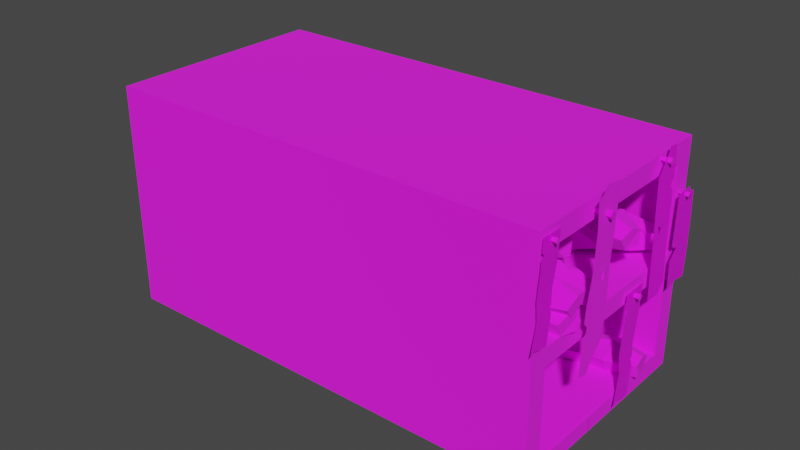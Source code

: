 # Source: Coffin_Slot_-_Semi_Filled.blend  (saved by Blender 5.1.30; exported with 4.5.12 LTS)
import bpy
from mathutils import Matrix  # noqa: F401  (used for matrix-valued properties, if any)

bpy.ops.wm.read_factory_settings(use_empty=True)
scene = bpy.context.scene
scene.name = 'Scene'

# ---- collections
col_collection = bpy.data.collections.new('Collection'); scene.collection.children.link(col_collection)

# ---- images (referenced by path relative to the original .blend; pixels are not part of the script)
import os
ASSET_DIR = os.environ.get("B2B_ASSET_DIR", "")  # directory of the original .blend (textures are referenced by path, not embedded)
HERE = os.path.dirname(os.path.abspath(__file__))  # packed textures are extracted next to this script under _unpacked/

def load_image(name, relpath, width, height, colorspace="sRGB"):
    """Load a texture the original file referenced (path relative to the .blend, or extracted next to this script)."""
    p = next((c for c in (os.path.join(HERE, relpath), os.path.join(ASSET_DIR, relpath)) if relpath and os.path.exists(c)), "")
    if p:
        img = bpy.data.images.load(p, check_existing=True)
        img.name = name
    else:  # same state as the original file: an image datablock whose file is absent (Cycles renders it pink)
        img = bpy.data.images.new(name, width, height)
        img.source = "FILE"
        img.filepath = "//" + (relpath or name)
    img.colorspace_settings.name = colorspace
    return img
img_stone_png = load_image('Stone.png', 'Stone.png', 1024, 1024, 'sRGB')
img_wrapping_png_002 = load_image('wrapping.png.002', 'wrapping.png', 1024, 1024, 'sRGB')
img_wrapping_png_003 = load_image('wrapping.png.003', 'wrapping.png', 1024, 1024, 'sRGB')
img_wrapping_png_004 = load_image('wrapping.png.004', 'wrapping.png', 1024, 1024, 'sRGB')
img_62_rusty_dirty_metal_pbr_texture_seamless_jpg = load_image('62_rusty dirty metal PBR texture-seamless.jpg', '62_rusty dirty metal PBR texture-seamless.jpg', 1024, 1024, 'sRGB')
img_prayer_scroll_1_jpg = load_image('Prayer Scroll 1.jpg', 'Prayer Scroll 1.jpg', 1024, 1024, 'sRGB')
img_62_rusty_dirty_metal_pbr_texture_seamless_jpg_002 = load_image('62_rusty dirty metal PBR texture-seamless.jpg.002', '62_rusty dirty metal PBR texture-seamless.jpg', 1024, 1024, 'sRGB')
img_prayer_scroll_2_jpg = load_image('Prayer Scroll 2.jpg', 'Prayer Scroll 2.jpg', 1024, 1024, 'sRGB')
img_prayer_scroll_3_jpg = load_image('Prayer Scroll 3.jpg', 'Prayer Scroll 3.jpg', 1024, 1024, 'sRGB')
img_62_rusty_dirty_metal_pbr_texture_seamless_jpg_003 = load_image('62_rusty dirty metal PBR texture-seamless.jpg.003', '62_rusty dirty metal PBR texture-seamless.jpg', 1024, 1024, 'sRGB')
img_62_rusty_dirty_metal_pbr_texture_seamless_jpg_005 = load_image('62_rusty dirty metal PBR texture-seamless.jpg.005', '62_rusty dirty metal PBR texture-seamless.jpg', 1024, 1024, 'sRGB')
img_prayer_scroll_4_jpg = load_image('Prayer Scroll 4.jpg', 'Prayer Scroll 4.jpg', 1024, 1024, 'sRGB')
img_carpet_jpg = load_image('Carpet.jpg', 'Carpet.jpg', 1024, 1024, 'sRGB')

# ---- materials (node trees are filled in below, after node groups)
mat_stone = bpy.data.materials.new('Stone')
mat_wrapping_002 = bpy.data.materials.new('Wrapping.002')
mat_wrapping_003 = bpy.data.materials.new('Wrapping.003')
mat_wrapping_004 = bpy.data.materials.new('Wrapping.004')
mat_rust = bpy.data.materials.new('Rust')
mat_prayer_scoll_1 = bpy.data.materials.new('Prayer Scoll 1')
mat_rust_002 = bpy.data.materials.new('Rust.002')
mat_prayer_scoll_2 = bpy.data.materials.new('Prayer Scoll 2')
mat_prayer_scroll_3 = bpy.data.materials.new('Prayer Scroll 3')
mat_rust_003 = bpy.data.materials.new('Rust.003')
mat_rust_005 = bpy.data.materials.new('Rust.005')
mat_prayer_scroll_4 = bpy.data.materials.new('Prayer Scroll 4')
mat_carpet = bpy.data.materials.new('Carpet')

# ---- material node trees
mat_stone.use_nodes = True; mat_stone.node_tree.nodes.clear()
_N = mat_stone.node_tree.nodes; _L = mat_stone.node_tree.links
n0 = _N.new('ShaderNodeBsdfPrincipled'); n0.name = 'Principled BSDF'; n0.location = (-200, 100)
n0.inputs[2].default_value = 1.0
n1 = _N.new('ShaderNodeOutputMaterial'); n1.name = 'Material Output'; n1.location = (200, 100)
n2 = _N.new('ShaderNodeTexImage'); n2.name = 'Image Texture'; n2.location = (-490, 80)
n2.image = img_stone_png
_L.new(n0.outputs[0], n1.inputs[0])
_L.new(n2.outputs[0], n0.inputs[0])
n1.is_active_output = True
mat_wrapping_002.use_nodes = True; mat_wrapping_002.node_tree.nodes.clear()
_N = mat_wrapping_002.node_tree.nodes; _L = mat_wrapping_002.node_tree.links
n0 = _N.new('ShaderNodeBsdfPrincipled'); n0.name = 'Principled BSDF'; n0.location = (-200, 100)
n0.inputs[2].default_value = 1.0
n1 = _N.new('ShaderNodeOutputMaterial'); n1.name = 'Material Output'; n1.location = (200, 100)
n2 = _N.new('ShaderNodeTexImage'); n2.name = 'Image Texture'; n2.location = (-490, 80)
n2.image = img_wrapping_png_002
_L.new(n0.outputs[0], n1.inputs[0])
_L.new(n2.outputs[0], n0.inputs[0])
n1.is_active_output = True
mat_wrapping_003.use_nodes = True; mat_wrapping_003.node_tree.nodes.clear()
_N = mat_wrapping_003.node_tree.nodes; _L = mat_wrapping_003.node_tree.links
n0 = _N.new('ShaderNodeBsdfPrincipled'); n0.name = 'Principled BSDF'; n0.location = (-200, 100)
n0.inputs[2].default_value = 1.0
n1 = _N.new('ShaderNodeOutputMaterial'); n1.name = 'Material Output'; n1.location = (200, 100)
n2 = _N.new('ShaderNodeTexImage'); n2.name = 'Image Texture'; n2.location = (-490, 80)
n2.image = img_wrapping_png_003
_L.new(n0.outputs[0], n1.inputs[0])
_L.new(n2.outputs[0], n0.inputs[0])
n1.is_active_output = True
mat_wrapping_004.use_nodes = True; mat_wrapping_004.node_tree.nodes.clear()
_N = mat_wrapping_004.node_tree.nodes; _L = mat_wrapping_004.node_tree.links
n0 = _N.new('ShaderNodeBsdfPrincipled'); n0.name = 'Principled BSDF'; n0.location = (-200, 100)
n0.inputs[2].default_value = 1.0
n1 = _N.new('ShaderNodeOutputMaterial'); n1.name = 'Material Output'; n1.location = (200, 100)
n2 = _N.new('ShaderNodeTexImage'); n2.name = 'Image Texture'; n2.location = (-490, 80)
n2.image = img_wrapping_png_004
_L.new(n0.outputs[0], n1.inputs[0])
_L.new(n2.outputs[0], n0.inputs[0])
n1.is_active_output = True
mat_rust.use_nodes = True; mat_rust.node_tree.nodes.clear()
_N = mat_rust.node_tree.nodes; _L = mat_rust.node_tree.links
n0 = _N.new('ShaderNodeBsdfPrincipled'); n0.name = 'Principled BSDF'; n0.location = (-200, 100)
n0.inputs[2].default_value = 1.0
n1 = _N.new('ShaderNodeOutputMaterial'); n1.name = 'Material Output'; n1.location = (200, 100)
n2 = _N.new('ShaderNodeTexImage'); n2.name = 'Image Texture'; n2.location = (-490, 80)
n2.image = img_62_rusty_dirty_metal_pbr_texture_seamless_jpg
_L.new(n0.outputs[0], n1.inputs[0])
_L.new(n2.outputs[0], n0.inputs[0])
n1.is_active_output = True
mat_prayer_scoll_1.use_nodes = True; mat_prayer_scoll_1.node_tree.nodes.clear()
_N = mat_prayer_scoll_1.node_tree.nodes; _L = mat_prayer_scoll_1.node_tree.links
n0 = _N.new('ShaderNodeBsdfPrincipled'); n0.name = 'Principled BSDF'; n0.location = (-200, 100)
n1 = _N.new('ShaderNodeOutputMaterial'); n1.name = 'Material Output'; n1.location = (200, 100)
n2 = _N.new('ShaderNodeTexImage'); n2.name = 'Image Texture'; n2.location = (-490, 80)
n2.image = img_prayer_scroll_1_jpg
_L.new(n0.outputs[0], n1.inputs[0])
_L.new(n2.outputs[0], n0.inputs[0])
n1.is_active_output = True
mat_rust_002.use_nodes = True; mat_rust_002.node_tree.nodes.clear()
_N = mat_rust_002.node_tree.nodes; _L = mat_rust_002.node_tree.links
n0 = _N.new('ShaderNodeBsdfPrincipled'); n0.name = 'Principled BSDF'; n0.location = (-200, 100)
n0.inputs[2].default_value = 1.0
n1 = _N.new('ShaderNodeOutputMaterial'); n1.name = 'Material Output'; n1.location = (200, 100)
n2 = _N.new('ShaderNodeTexImage'); n2.name = 'Image Texture'; n2.location = (-490, 80)
n2.image = img_62_rusty_dirty_metal_pbr_texture_seamless_jpg_002
_L.new(n0.outputs[0], n1.inputs[0])
_L.new(n2.outputs[0], n0.inputs[0])
n1.is_active_output = True
mat_prayer_scoll_2.use_nodes = True; mat_prayer_scoll_2.node_tree.nodes.clear()
_N = mat_prayer_scoll_2.node_tree.nodes; _L = mat_prayer_scoll_2.node_tree.links
n0 = _N.new('ShaderNodeBsdfPrincipled'); n0.name = 'Principled BSDF'; n0.location = (-200, 100)
n1 = _N.new('ShaderNodeOutputMaterial'); n1.name = 'Material Output'; n1.location = (200, 100)
n2 = _N.new('ShaderNodeTexImage'); n2.name = 'Image Texture'; n2.location = (-490, 80)
n2.image = img_prayer_scroll_2_jpg
_L.new(n0.outputs[0], n1.inputs[0])
_L.new(n2.outputs[0], n0.inputs[0])
n1.is_active_output = True
mat_prayer_scroll_3.use_nodes = True; mat_prayer_scroll_3.node_tree.nodes.clear()
_N = mat_prayer_scroll_3.node_tree.nodes; _L = mat_prayer_scroll_3.node_tree.links
n0 = _N.new('ShaderNodeBsdfPrincipled'); n0.name = 'Principled BSDF'; n0.location = (-200, 100)
n0.inputs[2].default_value = 1.0
n1 = _N.new('ShaderNodeOutputMaterial'); n1.name = 'Material Output'; n1.location = (200, 100)
n2 = _N.new('ShaderNodeTexImage'); n2.name = 'Image Texture'; n2.location = (-490, 80)
n2.image = img_prayer_scroll_3_jpg
_L.new(n0.outputs[0], n1.inputs[0])
_L.new(n2.outputs[0], n0.inputs[0])
n1.is_active_output = True
mat_rust_003.use_nodes = True; mat_rust_003.node_tree.nodes.clear()
_N = mat_rust_003.node_tree.nodes; _L = mat_rust_003.node_tree.links
n0 = _N.new('ShaderNodeBsdfPrincipled'); n0.name = 'Principled BSDF'; n0.location = (-200, 100)
n1 = _N.new('ShaderNodeOutputMaterial'); n1.name = 'Material Output'; n1.location = (200, 100)
n2 = _N.new('ShaderNodeTexImage'); n2.name = 'Image Texture'; n2.location = (-490, 80)
n2.image = img_62_rusty_dirty_metal_pbr_texture_seamless_jpg_003
_L.new(n0.outputs[0], n1.inputs[0])
_L.new(n2.outputs[0], n0.inputs[0])
n1.is_active_output = True
mat_rust_005.use_nodes = True; mat_rust_005.node_tree.nodes.clear()
_N = mat_rust_005.node_tree.nodes; _L = mat_rust_005.node_tree.links
n0 = _N.new('ShaderNodeBsdfPrincipled'); n0.name = 'Principled BSDF'; n0.location = (-200, 100)
n0.inputs[2].default_value = 1.0
n1 = _N.new('ShaderNodeOutputMaterial'); n1.name = 'Material Output'; n1.location = (200, 100)
n2 = _N.new('ShaderNodeTexImage'); n2.name = 'Image Texture'; n2.location = (-490, 80)
n2.image = img_62_rusty_dirty_metal_pbr_texture_seamless_jpg_005
_L.new(n0.outputs[0], n1.inputs[0])
_L.new(n2.outputs[0], n0.inputs[0])
n1.is_active_output = True
mat_prayer_scroll_4.use_nodes = True; mat_prayer_scroll_4.node_tree.nodes.clear()
_N = mat_prayer_scroll_4.node_tree.nodes; _L = mat_prayer_scroll_4.node_tree.links
n0 = _N.new('ShaderNodeBsdfPrincipled'); n0.name = 'Principled BSDF'; n0.location = (-200, 100)
n1 = _N.new('ShaderNodeOutputMaterial'); n1.name = 'Material Output'; n1.location = (200, 100)
n2 = _N.new('ShaderNodeTexImage'); n2.name = 'Image Texture'; n2.location = (-490, 80)
n2.image = img_prayer_scroll_4_jpg
_L.new(n0.outputs[0], n1.inputs[0])
_L.new(n2.outputs[0], n0.inputs[0])
n1.is_active_output = True
mat_carpet.use_nodes = True; mat_carpet.node_tree.nodes.clear()
_N = mat_carpet.node_tree.nodes; _L = mat_carpet.node_tree.links
n0 = _N.new('ShaderNodeBsdfPrincipled'); n0.name = 'Principled BSDF'; n0.location = (-200, 100)
n0.inputs[2].default_value = 1.0
n1 = _N.new('ShaderNodeOutputMaterial'); n1.name = 'Material Output'; n1.location = (200, 100)
n2 = _N.new('ShaderNodeTexImage'); n2.name = 'Image Texture'; n2.location = (-490, 80)
n2.image = img_carpet_jpg
_L.new(n0.outputs[0], n1.inputs[0])
_L.new(n2.outputs[0], n0.inputs[0])
n1.is_active_output = True

# ---- world
world_world = bpy.data.worlds.new('World'); scene.world = world_world
world_world.use_nodes = True; world_world.node_tree.nodes.clear()
_N = world_world.node_tree.nodes; _L = world_world.node_tree.links
n0 = _N.new('ShaderNodeOutputWorld'); n0.name = 'World Output'; n0.location = (300, 300)
n1 = _N.new('ShaderNodeBackground'); n1.name = 'Background'; n1.location = (10, 300)
n1.inputs[0].default_value = (0.05088, 0.05088, 0.05088, 1.0)
_L.new(n1.outputs[0], n0.inputs[0])
n0.is_active_output = True
world_world.color = (0.05088, 0.05088, 0.05088)
world_world.use_sun_shadow = False
world_world.sun_shadow_jitter_overblur = 0.0

# ---- meshes
me_plane_002 = bpy.data.meshes.new('Plane.002')
me_plane_002.from_pydata([(-1.0, -1.0, 0.0), (7.0, -0.6622, -0.3378), (-1.0, 3.0, 0.0), (7.0, 2.662, -0.3378), (7.0, -0.6622, -3.662), (7.0, 2.662, -3.662), (-1.0, -1.0, -4.0), (-1.0, 3.0, -4.0), (7.0, -1.0, 0.0), (7.0, 3.0, 0.0), (7.0, -1.0, -4.0), (7.0, 3.0, -4.0), (-0.6335, -0.6622, -0.3378), (-0.6335, 2.662, -0.3378), (-0.6335, -0.6622, -3.662), (-0.6335, 2.662, -3.662), (7.0, 3.0, -2.156), (7.0, 3.0, -1.844), (7.0, -1.0, -1.844), (7.0, -1.0, -2.156), (-1.0, 3.0, -1.844), (-1.0, 3.0, -2.156), (-1.0, -1.0, -1.844), (-1.0, -1.0, -2.156), (7.0, 2.662, -2.156), (7.0, 2.662, -1.844), (7.0, -0.6622, -1.844), (7.0, -0.6622, -2.156), (-0.6335, 2.662, -2.156), (-0.6335, 2.662, -1.844), (-0.6335, -0.6622, -1.844), (-0.6335, -0.6622, -2.156)], [], [(0, 8, 9, 2), (27, 4, 14, 31), (11, 10, 6, 7), (21, 7, 6, 23), (16, 11, 7, 21), (23, 6, 10, 19), (1, 3, 9, 8), (5, 4, 10, 11), (24, 5, 11, 16), (26, 1, 8, 18), (28, 31, 14, 15), (4, 5, 15, 14), (25, 3, 13, 29), (3, 1, 12, 13), (5, 24, 28, 15), (24, 25, 26, 27), (13, 12, 30, 29), (25, 29, 30, 26), (4, 27, 19, 10), (27, 26, 18, 19), (3, 25, 17, 9), (25, 24, 16, 17), (0, 22, 18, 8), (22, 23, 19, 18), (9, 17, 20, 2), (17, 16, 21, 20), (2, 20, 22, 0), (20, 21, 23, 22), (1, 26, 30, 12), (24, 27, 31, 28)])
_uv = me_plane_002.uv_layers.new(name='UVMap')
_uv.uv.foreach_set('vector', [-0.07583, 0.25, 0.9242, 0.25, 0.9242, 0.75, -0.07583, 0.75, 0.9242, 0.4805, 0.9242, 0.2922, -0.03001, 0.2922, -0.03001, 0.4805, 0.9242, 0.75, 0.9242, 0.25, -0.07583, 0.25, -0.07583, 0.75, 0.75, 0.4805, 0.75, 0.25, 0.25, 0.25, 0.25, 0.4805, 0.9242, 0.4805, 0.9242, 0.25, -0.07583, 0.25, -0.07583, 0.4805, -0.07583, 0.4805, -0.07583, 0.25, 0.9242, 0.25, 0.9242, 0.4805, 0.2922, 0.7078, 0.7078, 0.7078, 0.75, 0.75, 0.25, 0.75, 0.7078, 0.2922, 0.2922, 0.2922, 0.25, 0.25, 0.75, 0.25, 0.7078, 0.4805, 0.7078, 0.2922, 0.75, 0.25, 0.75, 0.4805, 0.2922, 0.5195, 0.2922, 0.7078, 0.25, 0.75, 0.25, 0.5195, 0.7078, 0.4805, 0.2922, 0.4805, 0.2922, 0.2922, 0.7078, 0.2922, 0.9242, 0.2922, 0.9242, 0.7078, -0.03001, 0.7078, -0.03001, 0.2922, 0.9242, 0.5195, 0.9242, 0.7078, -0.03001, 0.7078, -0.03001, 0.5195, 0.9242, 0.7078, 0.9242, 0.2922, -0.03001, 0.2922, -0.03001, 0.7078, 0.9242, 0.2922, 0.9242, 0.4805, -0.03001, 0.4805, -0.03001, 0.2922, 0.7078, 0.4805, 0.7078, 0.5195, 0.2922, 0.5195, 0.2922, 0.4805, 0.7078, 0.7078, 0.2922, 0.7078, 0.2922, 0.5195, 0.7078, 0.5195, 0.9242, 0.7078, -0.03001, 0.7078, -0.03001, 0.2922, 0.9242, 0.2922, 0.2922, 0.2922, 0.2922, 0.4805, 0.25, 0.4805, 0.25, 0.25, 0.2922, 0.4805, 0.2922, 0.5195, 0.25, 0.5195, 0.25, 0.4805, 0.7078, 0.7078, 0.7078, 0.5195, 0.75, 0.5195, 0.75, 0.75, 0.7078, 0.5195, 0.7078, 0.4805, 0.75, 0.4805, 0.75, 0.5195, -0.07583, 0.75, -0.07583, 0.5195, 0.9242, 0.5195, 0.9242, 0.75, -0.07583, 0.5195, -0.07583, 0.4805, 0.9242, 0.4805, 0.9242, 0.5195, 0.9242, 0.75, 0.9242, 0.5195, -0.07583, 0.5195, -0.07583, 0.75, 0.9242, 0.5195, 0.9242, 0.4805, -0.07583, 0.4805, -0.07583, 0.5195, 0.75, 0.75, 0.75, 0.5195, 0.25, 0.5195, 0.25, 0.75, 0.75, 0.5195, 0.75, 0.4805, 0.25, 0.4805, 0.25, 0.5195, 0.9242, 0.7078, 0.9242, 0.5195, -0.03001, 0.5195, -0.03001, 0.7078, 0.9242, 0.7078, 0.9242, 0.2922, -0.03001, 0.2922, -0.03001, 0.7078])
me_plane_002.materials.append(mat_stone)
me_plane_002.update()
me_circle_001 = bpy.data.meshes.new('Circle.001')
me_circle_001.from_pydata([(0.0365, 2.619, -13.67), (-2.412, 0.5501, -13.66), (-1.386, -2.255, -13.75), (1.392, -1.936, -13.72), (2.318, 0.9205, -13.8), (-0.84, 3.951, -5.204), (-2.6, 1.2, -4.161), (-2.967, -1.917, -4.939), (1.408, -1.929, -4.807), (2.676, 1.489, -5.25), (0.8888, 4.087, 2.694), (-3.977, 0.6423, 2.65), (-2.222, -1.619, 2.877), (3.163, -2.281, 2.643), (4.873, 1.289, 2.579), (0.09114, 2.5, 6.345), (-1.968, 0.3222, 6.489), (-0.9826, -2.336, 6.497), (1.732, -2.565, 6.351), (2.786, 0.2476, 6.392), (0.3058, 1.205, 8.004), (-1.524, -0.2113, 7.782), (-0.7545, -2.437, 8.002), (1.322, -2.777, 7.688), (2.097, -0.333, 7.894), (0.2703, 1.396, 9.971), (-1.344, -0.09015, 10.01), (-1.007, -2.339, 10.08), (1.599, -2.99, 9.803), (2.569, -0.2067, 9.763), (0.4071, 0.5187, 12.09), (-0.751, -0.3774, 12.41), (-0.2791, -2.584, 12.59), (0.9295, -2.207, 12.89), (1.523, -0.8967, 12.63), (0.03319, 1.463, -14.29), (-1.289, 0.3941, -14.38), (-0.9586, -2.139, -14.4), (0.7935, -2.218, -14.42), (1.305, 0.4239, -14.34)], [], [(8, 2, 3), (1, 5, 0), (4, 8, 3), (7, 1, 2), (5, 4, 0), (10, 9, 5), (13, 7, 8), (6, 10, 5), (9, 13, 8), (12, 6, 7), (19, 13, 14), (12, 16, 11), (10, 19, 14), (18, 12, 13), (16, 10, 11), (24, 18, 19), (17, 21, 16), (15, 24, 19), (23, 17, 18), (21, 15, 16), (25, 24, 20), (28, 22, 23), (21, 25, 20), (24, 28, 23), (27, 21, 22), (34, 28, 29), (27, 31, 26), (30, 29, 25), (33, 27, 28), (26, 30, 25), (3, 39, 4), (36, 2, 1), (39, 0, 4), (2, 38, 3), (0, 36, 1), (32, 33, 34), (39, 38, 37), (8, 7, 2), (1, 6, 5), (4, 9, 8), (7, 6, 1), (5, 9, 4), (10, 14, 9), (13, 12, 7), (6, 11, 10), (9, 14, 13), (12, 11, 6), (19, 18, 13), (12, 17, 16), (10, 15, 19), (18, 17, 12), (16, 15, 10), (24, 23, 18), (17, 22, 21), (15, 20, 24), (23, 22, 17), (21, 20, 15), (25, 29, 24), (28, 27, 22), (21, 26, 25), (24, 29, 28), (27, 26, 21), (34, 33, 28), (27, 32, 31), (30, 34, 29), (33, 32, 27), (26, 31, 30), (3, 38, 39), (36, 37, 2), (39, 35, 0), (2, 37, 38), (0, 35, 36), (30, 31, 34), (31, 32, 34), (37, 36, 39), (36, 35, 39)])
_uv = me_circle_001.uv_layers.new(name='UVMap')
_uv.uv.foreach_set('vector', [0.1479, 0.09783, 0.1099, -0.6323, 0.2134, -0.5084, 0.4675, -0.472, 0.4225, 0.1005, 0.3815, -0.3812, 0.3045, -0.3924, 0.1479, 0.09783, 0.2134, -0.5084, 0.7045, -0.09555, 0.4675, -0.472, 0.531, -0.6767, 0.4225, 0.1005, 0.3045, -0.3924, 0.3815, -0.3812, 0.4368, 0.5546, 0.2769, 0.1129, 0.4225, 0.1005, 0.159, 0.6267, -0.03398, 0.0325, 0.1479, 0.09783, 0.5662, 0.01609, 0.4368, 0.5546, 0.4225, 0.1005, 0.2769, 0.1129, 0.159, 0.6267, 0.1479, 0.09783, 0.759, 0.5742, 0.5662, 0.01609, 0.7045, -0.09555, 0.3137, 1.018, 0.159, 0.6267, 0.2898, 0.5761, 0.759, 0.5742, 0.5741, 1.01, 0.597, 0.544, 0.4368, 0.5546, 0.3137, 1.018, 0.2898, 0.5761, 0.198, 1.112, -0.04381, 0.7066, 0.159, 0.6267, 0.5741, 1.01, 0.4368, 0.5546, 0.597, 0.544, 0.3211, 1.183, 0.198, 1.112, 0.3137, 1.018, 0.6939, 1.143, 0.5506, 1.162, 0.5741, 1.01, 0.4395, 0.9831, 0.3211, 1.183, 0.3137, 1.018, 0.2031, 1.243, 0.07088, 1.206, 0.198, 1.112, 0.5506, 1.162, 0.4395, 0.9831, 0.5741, 1.01, 0.4362, 1.337, 0.3211, 1.183, 0.4339, 1.158, 0.2348, 1.43, 0.1135, 1.328, 0.2031, 1.243, 0.5506, 1.162, 0.4362, 1.337, 0.4339, 1.158, 0.3211, 1.183, 0.2348, 1.43, 0.2031, 1.243, 0.6443, 1.474, 0.5506, 1.162, 0.6713, 1.288, 0.3631, 1.62, 0.2348, 1.43, 0.3405, 1.361, 0.6443, 1.474, 0.5024, 1.643, 0.5303, 1.377, 0.4294, 1.622, 0.3405, 1.361, 0.4362, 1.337, 0.2688, 1.695, 0.1243, 1.529, 0.2348, 1.43, 0.5303, 1.377, 0.4294, 1.622, 0.4362, 1.337, 0.2134, -0.5084, 0.312, -0.4927, 0.3045, -0.3924, 0.4299, -0.5477, 0.531, -0.6767, 0.4675, -0.472, 0.312, -0.4927, 0.3815, -0.3812, 0.3045, -0.3924, 0.1099, -0.6323, 0.208, -0.5943, 0.2134, -0.5084, 0.3815, -0.3812, 0.4299, -0.5477, 0.4675, -0.472, 0.7592, -0.3985, 0.814, -0.4256, 0.8461, -0.2568, 0.7592, -0.5063, 0.7737, -0.724, 0.8386, -0.724, 0.1479, 0.09783, -0.03398, 0.0325, 0.1099, -0.6323, 0.4675, -0.472, 0.5662, 0.01609, 0.4225, 0.1005, 0.3045, -0.3924, 0.2769, 0.1129, 0.1479, 0.09783, 0.7045, -0.09555, 0.5662, 0.01609, 0.4675, -0.472, 0.4225, 0.1005, 0.2769, 0.1129, 0.3045, -0.3924, 0.4368, 0.5546, 0.2898, 0.5761, 0.2769, 0.1129, 0.159, 0.6267, -0.04381, 0.7066, -0.03398, 0.0325, 0.5662, 0.01609, 0.597, 0.544, 0.4368, 0.5546, 0.2769, 0.1129, 0.2898, 0.5761, 0.159, 0.6267, 0.759, 0.5742, 0.597, 0.544, 0.5662, 0.01609, 0.3137, 1.018, 0.198, 1.112, 0.159, 0.6267, 0.759, 0.5742, 0.6939, 1.143, 0.5741, 1.01, 0.4368, 0.5546, 0.4395, 0.9831, 0.3137, 1.018, 0.198, 1.112, 0.07088, 1.206, -0.04381, 0.7066, 0.5741, 1.01, 0.4395, 0.9831, 0.4368, 0.5546, 0.3211, 1.183, 0.2031, 1.243, 0.198, 1.112, 0.6939, 1.143, 0.6713, 1.288, 0.5506, 1.162, 0.4395, 0.9831, 0.4339, 1.158, 0.3211, 1.183, 0.2031, 1.243, 0.1135, 1.328, 0.07088, 1.206, 0.5506, 1.162, 0.4339, 1.158, 0.4395, 0.9831, 0.4362, 1.337, 0.3405, 1.361, 0.3211, 1.183, 0.2348, 1.43, 0.1243, 1.529, 0.1135, 1.328, 0.5506, 1.162, 0.5303, 1.377, 0.4362, 1.337, 0.3211, 1.183, 0.3405, 1.361, 0.2348, 1.43, 0.6443, 1.474, 0.5303, 1.377, 0.5506, 1.162, 0.3631, 1.62, 0.2688, 1.695, 0.2348, 1.43, 0.6443, 1.474, 0.6002, 1.724, 0.5024, 1.643, 0.4294, 1.622, 0.3631, 1.62, 0.3405, 1.361, 0.2688, 1.695, 0.2037, 1.724, 0.1243, 1.529, 0.5303, 1.377, 0.5024, 1.643, 0.4294, 1.622, 0.2134, -0.5084, 0.208, -0.5943, 0.312, -0.4927, 0.4299, -0.5477, 0.5049, -0.724, 0.531, -0.6767, 0.312, -0.4927, 0.3743, -0.4636, 0.3815, -0.3812, 0.1099, -0.6323, 0.1396, -0.6706, 0.208, -0.5943, 0.3815, -0.3812, 0.3743, -0.4636, 0.4299, -0.5477, 0.8146, -0.1608, 0.7592, -0.2077, 0.8461, -0.2568, 0.7592, -0.2077, 0.7592, -0.3985, 0.8461, -0.2568, 0.8386, -0.724, 0.8551, -0.5184, 0.7592, -0.5063, 0.8551, -0.5184, 0.808, -0.4261, 0.7592, -0.5063])
me_circle_001.materials.append(mat_wrapping_002)
me_circle_001.update()
me_circle_002 = bpy.data.meshes.new('Circle.002')
me_circle_002.from_pydata([(0.0365, 2.619, -13.67), (-2.412, 0.5501, -13.66), (-1.386, -2.255, -13.75), (1.392, -1.936, -13.72), (2.318, 0.9205, -13.8), (-0.1499, 3.773, -5.882), (-2.89, 1.222, -3.037), (-2.291, -2.092, -6.04), (2.264, -2.162, -3.638), (3.616, 1.233, -3.817), (0.06747, 4.156, 0.8095), (-4.191, 1.359, 0.8131), (-2.606, -2.109, 0.8397), (2.635, -2.145, 0.8478), (4.166, 1.471, 0.784), (-0.6164, 2.736, 6.503), (-3.316, 0.715, 5.997), (-2.233, -2.163, 6.385), (0.8472, -2.058, 7.055), (1.884, 0.7559, 7.244), (-0.9006, 1.872, 8.178), (-2.771, 0.6135, 7.536), (-2.04, -2.08, 7.99), (0.1287, -2.132, 8.26), (0.8519, 0.329, 8.556), (-1.403, 2.264, 10.07), (-3.506, 0.7044, 9.605), (-2.891, -2.193, 9.864), (-0.1092, -2.128, 10.38), (0.8645, 0.6473, 10.48), (-1.981, 1.133, 12.87), (-3.22, 0.1581, 12.58), (-2.538, -2.075, 12.55), (-1.144, -1.966, 13.14), (-0.841, 0.2505, 13.03), (0.03319, 1.463, -14.29), (-1.289, 0.3941, -14.38), (-0.9586, -2.139, -14.4), (0.7935, -2.218, -14.42), (1.305, 0.4239, -14.34)], [], [(8, 2, 3), (1, 5, 0), (4, 8, 3), (7, 1, 2), (5, 4, 0), (10, 9, 5), (13, 7, 8), (6, 10, 5), (9, 13, 8), (12, 6, 7), (19, 13, 14), (12, 16, 11), (10, 19, 14), (18, 12, 13), (16, 10, 11), (24, 18, 19), (17, 21, 16), (15, 24, 19), (23, 17, 18), (21, 15, 16), (25, 24, 20), (28, 22, 23), (21, 25, 20), (24, 28, 23), (27, 21, 22), (34, 28, 29), (27, 31, 26), (30, 29, 25), (33, 27, 28), (26, 30, 25), (3, 39, 4), (36, 2, 1), (39, 0, 4), (2, 38, 3), (0, 36, 1), (32, 33, 34), (39, 38, 37), (8, 7, 2), (1, 6, 5), (4, 9, 8), (7, 6, 1), (5, 9, 4), (10, 14, 9), (13, 12, 7), (6, 11, 10), (9, 14, 13), (12, 11, 6), (19, 18, 13), (12, 17, 16), (10, 15, 19), (18, 17, 12), (16, 15, 10), (24, 23, 18), (17, 22, 21), (15, 20, 24), (23, 22, 17), (21, 20, 15), (25, 29, 24), (28, 27, 22), (21, 26, 25), (24, 29, 28), (27, 26, 21), (34, 33, 28), (27, 32, 31), (30, 34, 29), (33, 32, 27), (26, 31, 30), (3, 38, 39), (36, 37, 2), (39, 35, 0), (2, 37, 38), (0, 35, 36), (30, 31, 34), (31, 32, 34), (37, 36, 39), (36, 35, 39)])
_uv = me_circle_002.uv_layers.new(name='UVMap')
_uv.uv.foreach_set('vector', [0.1479, 0.09783, 0.1099, -0.6323, 0.2134, -0.5084, 0.4675, -0.472, 0.4225, 0.1005, 0.3815, -0.3812, 0.3045, -0.3924, 0.1479, 0.09783, 0.2134, -0.5084, 0.7045, -0.09555, 0.4675, -0.472, 0.531, -0.6767, 0.4225, 0.1005, 0.3045, -0.3924, 0.3815, -0.3812, 0.4368, 0.5546, 0.2769, 0.1129, 0.4225, 0.1005, 0.159, 0.6267, -0.03398, 0.0325, 0.1479, 0.09783, 0.5662, 0.01609, 0.4368, 0.5546, 0.4225, 0.1005, 0.2769, 0.1129, 0.159, 0.6267, 0.1479, 0.09783, 0.759, 0.5742, 0.5662, 0.01609, 0.7045, -0.09555, 0.3137, 1.018, 0.159, 0.6267, 0.2898, 0.5761, 0.759, 0.5742, 0.5741, 1.01, 0.597, 0.544, 0.4368, 0.5546, 0.3137, 1.018, 0.2898, 0.5761, 0.198, 1.112, -0.04381, 0.7066, 0.159, 0.6267, 0.5741, 1.01, 0.4368, 0.5546, 0.597, 0.544, 0.3211, 1.183, 0.198, 1.112, 0.3137, 1.018, 0.6939, 1.143, 0.5506, 1.162, 0.5741, 1.01, 0.4395, 0.9831, 0.3211, 1.183, 0.3137, 1.018, 0.2031, 1.243, 0.07088, 1.206, 0.198, 1.112, 0.5506, 1.162, 0.4395, 0.9831, 0.5741, 1.01, 0.4362, 1.337, 0.3211, 1.183, 0.4339, 1.158, 0.2348, 1.43, 0.1135, 1.328, 0.2031, 1.243, 0.5506, 1.162, 0.4362, 1.337, 0.4339, 1.158, 0.3211, 1.183, 0.2348, 1.43, 0.2031, 1.243, 0.6443, 1.474, 0.5506, 1.162, 0.6713, 1.288, 0.3631, 1.62, 0.2348, 1.43, 0.3405, 1.361, 0.6443, 1.474, 0.5024, 1.643, 0.5303, 1.377, 0.4294, 1.622, 0.3405, 1.361, 0.4362, 1.337, 0.2688, 1.695, 0.1243, 1.529, 0.2348, 1.43, 0.5303, 1.377, 0.4294, 1.622, 0.4362, 1.337, 0.2134, -0.5084, 0.312, -0.4927, 0.3045, -0.3924, 0.4299, -0.5477, 0.531, -0.6767, 0.4675, -0.472, 0.312, -0.4927, 0.3815, -0.3812, 0.3045, -0.3924, 0.1099, -0.6323, 0.208, -0.5943, 0.2134, -0.5084, 0.3815, -0.3812, 0.4299, -0.5477, 0.4675, -0.472, 0.7592, -0.3985, 0.814, -0.4256, 0.8461, -0.2568, 0.7592, -0.5063, 0.7737, -0.724, 0.8386, -0.724, 0.1479, 0.09783, -0.03398, 0.0325, 0.1099, -0.6323, 0.4675, -0.472, 0.5662, 0.01609, 0.4225, 0.1005, 0.3045, -0.3924, 0.2769, 0.1129, 0.1479, 0.09783, 0.7045, -0.09555, 0.5662, 0.01609, 0.4675, -0.472, 0.4225, 0.1005, 0.2769, 0.1129, 0.3045, -0.3924, 0.4368, 0.5546, 0.2898, 0.5761, 0.2769, 0.1129, 0.159, 0.6267, -0.04381, 0.7066, -0.03398, 0.0325, 0.5662, 0.01609, 0.597, 0.544, 0.4368, 0.5546, 0.2769, 0.1129, 0.2898, 0.5761, 0.159, 0.6267, 0.759, 0.5742, 0.597, 0.544, 0.5662, 0.01609, 0.3137, 1.018, 0.198, 1.112, 0.159, 0.6267, 0.759, 0.5742, 0.6939, 1.143, 0.5741, 1.01, 0.4368, 0.5546, 0.4395, 0.9831, 0.3137, 1.018, 0.198, 1.112, 0.07088, 1.206, -0.04381, 0.7066, 0.5741, 1.01, 0.4395, 0.9831, 0.4368, 0.5546, 0.3211, 1.183, 0.2031, 1.243, 0.198, 1.112, 0.6939, 1.143, 0.6713, 1.288, 0.5506, 1.162, 0.4395, 0.9831, 0.4339, 1.158, 0.3211, 1.183, 0.2031, 1.243, 0.1135, 1.328, 0.07088, 1.206, 0.5506, 1.162, 0.4339, 1.158, 0.4395, 0.9831, 0.4362, 1.337, 0.3405, 1.361, 0.3211, 1.183, 0.2348, 1.43, 0.1243, 1.529, 0.1135, 1.328, 0.5506, 1.162, 0.5303, 1.377, 0.4362, 1.337, 0.3211, 1.183, 0.3405, 1.361, 0.2348, 1.43, 0.6443, 1.474, 0.5303, 1.377, 0.5506, 1.162, 0.3631, 1.62, 0.2688, 1.695, 0.2348, 1.43, 0.6443, 1.474, 0.6002, 1.724, 0.5024, 1.643, 0.4294, 1.622, 0.3631, 1.62, 0.3405, 1.361, 0.2688, 1.695, 0.2037, 1.724, 0.1243, 1.529, 0.5303, 1.377, 0.5024, 1.643, 0.4294, 1.622, 0.2134, -0.5084, 0.208, -0.5943, 0.312, -0.4927, 0.4299, -0.5477, 0.5049, -0.724, 0.531, -0.6767, 0.312, -0.4927, 0.3743, -0.4636, 0.3815, -0.3812, 0.1099, -0.6323, 0.1396, -0.6706, 0.208, -0.5943, 0.3815, -0.3812, 0.3743, -0.4636, 0.4299, -0.5477, 0.8146, -0.1608, 0.7592, -0.2077, 0.8461, -0.2568, 0.7592, -0.2077, 0.7592, -0.3985, 0.8461, -0.2568, 0.8386, -0.724, 0.8551, -0.5184, 0.7592, -0.5063, 0.8551, -0.5184, 0.808, -0.4261, 0.7592, -0.5063])
me_circle_002.materials.append(mat_wrapping_003)
me_circle_002.update()
me_circle_003 = bpy.data.meshes.new('Circle.003')
me_circle_003.from_pydata([(0.2869, 9.022, -9.493), (-2.154, 7.146, -8.931), (-1.122, 4.492, -8.385), (1.654, 4.783, -8.502), (2.569, 7.354, -9.272), (0.09814, 10.12, -2.435), (-1.888, 7.315, -2.812), (-2.004, 5.247, -4.46), (2.137, 4.132, -3.213), (2.849, 7.245, -2.269), (0.6843, 2.833, 0.2826), (-2.366, -0.2433, 0.379), (-2.091, -2.933, 0.6759), (2.432, -3.417, 0.4419), (2.579, 0.3348, 0.2475), (0.1972, 5.211, 3.434), (-1.846, 3.442, 4.256), (-0.8481, 1.104, 5.004), (1.861, 0.7511, 4.858), (2.693, 3.26, 4.045), (0.9006, 5.343, 5.258), (-0.9471, 3.951, 5.169), (-0.3417, 2.182, 6.14), (1.732, 1.607, 6.323), (2.598, 3.894, 5.918), (0.5907, 7.108, 6.885), (-1.087, 5.866, 7.079), (-0.8864, 3.962, 7.855), (1.687, 3.137, 8.249), (2.798, 5.518, 7.567), (1.082, 7.987, 8.97), (0.08261, 7.457, 9.769), (0.7216, 5.645, 10.42), (1.934, 6.193, 10.28), (2.372, 7.146, 9.561), (0.2716, 7.558, -9.792), (-1.049, 6.532, -9.582), (-0.7116, 4.177, -9.021), (1.04, 4.081, -9.06), (1.545, 6.558, -9.625)], [], [(8, 2, 3), (1, 5, 0), (4, 8, 3), (7, 1, 2), (5, 4, 0), (10, 9, 5), (13, 7, 8), (6, 10, 5), (9, 13, 8), (12, 6, 7), (19, 13, 14), (12, 16, 11), (10, 19, 14), (18, 12, 13), (16, 10, 11), (24, 18, 19), (17, 21, 16), (15, 24, 19), (23, 17, 18), (21, 15, 16), (25, 24, 20), (28, 22, 23), (21, 25, 20), (24, 28, 23), (27, 21, 22), (34, 28, 29), (27, 31, 26), (30, 29, 25), (33, 27, 28), (26, 30, 25), (3, 39, 4), (36, 2, 1), (39, 0, 4), (2, 38, 3), (0, 36, 1), (32, 33, 34), (39, 38, 37), (8, 7, 2), (1, 6, 5), (4, 9, 8), (7, 6, 1), (5, 9, 4), (10, 14, 9), (13, 12, 7), (6, 11, 10), (9, 14, 13), (12, 11, 6), (19, 18, 13), (12, 17, 16), (10, 15, 19), (18, 17, 12), (16, 15, 10), (24, 23, 18), (17, 22, 21), (15, 20, 24), (23, 22, 17), (21, 20, 15), (25, 29, 24), (28, 27, 22), (21, 26, 25), (24, 29, 28), (27, 26, 21), (34, 33, 28), (27, 32, 31), (30, 34, 29), (33, 32, 27), (26, 31, 30), (3, 38, 39), (36, 37, 2), (39, 35, 0), (2, 37, 38), (0, 35, 36), (30, 31, 34), (31, 32, 34), (37, 36, 39), (36, 35, 39)])
_uv = me_circle_003.uv_layers.new(name='UVMap')
_uv.uv.foreach_set('vector', [0.1479, 0.09783, 0.1099, -0.6323, 0.2134, -0.5084, 0.4675, -0.472, 0.4225, 0.1005, 0.3815, -0.3812, 0.3045, -0.3924, 0.1479, 0.09783, 0.2134, -0.5084, 0.7045, -0.09555, 0.4675, -0.472, 0.531, -0.6767, 0.4225, 0.1005, 0.3045, -0.3924, 0.3815, -0.3812, 0.4368, 0.5546, 0.2769, 0.1129, 0.4225, 0.1005, 0.159, 0.6267, -0.03398, 0.0325, 0.1479, 0.09783, 0.5662, 0.01609, 0.4368, 0.5546, 0.4225, 0.1005, 0.2769, 0.1129, 0.159, 0.6267, 0.1479, 0.09783, 0.759, 0.5742, 0.5662, 0.01609, 0.7045, -0.09555, 0.3137, 1.018, 0.159, 0.6267, 0.2898, 0.5761, 0.759, 0.5742, 0.5741, 1.01, 0.597, 0.544, 0.4368, 0.5546, 0.3137, 1.018, 0.2898, 0.5761, 0.198, 1.112, -0.04381, 0.7066, 0.159, 0.6267, 0.5741, 1.01, 0.4368, 0.5546, 0.597, 0.544, 0.3211, 1.183, 0.198, 1.112, 0.3137, 1.018, 0.6939, 1.143, 0.5506, 1.162, 0.5741, 1.01, 0.4395, 0.9831, 0.3211, 1.183, 0.3137, 1.018, 0.2031, 1.243, 0.07088, 1.206, 0.198, 1.112, 0.5506, 1.162, 0.4395, 0.9831, 0.5741, 1.01, 0.4362, 1.337, 0.3211, 1.183, 0.4339, 1.158, 0.2348, 1.43, 0.1135, 1.328, 0.2031, 1.243, 0.5506, 1.162, 0.4362, 1.337, 0.4339, 1.158, 0.3211, 1.183, 0.2348, 1.43, 0.2031, 1.243, 0.6443, 1.474, 0.5506, 1.162, 0.6713, 1.288, 0.3631, 1.62, 0.2348, 1.43, 0.3405, 1.361, 0.6443, 1.474, 0.5024, 1.643, 0.5303, 1.377, 0.4294, 1.622, 0.3405, 1.361, 0.4362, 1.337, 0.2688, 1.695, 0.1243, 1.529, 0.2348, 1.43, 0.5303, 1.377, 0.4294, 1.622, 0.4362, 1.337, 0.2134, -0.5084, 0.312, -0.4927, 0.3045, -0.3924, 0.4299, -0.5477, 0.531, -0.6767, 0.4675, -0.472, 0.312, -0.4927, 0.3815, -0.3812, 0.3045, -0.3924, 0.1099, -0.6323, 0.208, -0.5943, 0.2134, -0.5084, 0.3815, -0.3812, 0.4299, -0.5477, 0.4675, -0.472, 0.7592, -0.3985, 0.814, -0.4256, 0.8461, -0.2568, 0.7592, -0.5063, 0.7737, -0.724, 0.8386, -0.724, 0.1479, 0.09783, -0.03398, 0.0325, 0.1099, -0.6323, 0.4675, -0.472, 0.5662, 0.01609, 0.4225, 0.1005, 0.3045, -0.3924, 0.2769, 0.1129, 0.1479, 0.09783, 0.7045, -0.09555, 0.5662, 0.01609, 0.4675, -0.472, 0.4225, 0.1005, 0.2769, 0.1129, 0.3045, -0.3924, 0.4368, 0.5546, 0.2898, 0.5761, 0.2769, 0.1129, 0.159, 0.6267, -0.04381, 0.7066, -0.03398, 0.0325, 0.5662, 0.01609, 0.597, 0.544, 0.4368, 0.5546, 0.2769, 0.1129, 0.2898, 0.5761, 0.159, 0.6267, 0.759, 0.5742, 0.597, 0.544, 0.5662, 0.01609, 0.3137, 1.018, 0.198, 1.112, 0.159, 0.6267, 0.759, 0.5742, 0.6939, 1.143, 0.5741, 1.01, 0.4368, 0.5546, 0.4395, 0.9831, 0.3137, 1.018, 0.198, 1.112, 0.07088, 1.206, -0.04381, 0.7066, 0.5741, 1.01, 0.4395, 0.9831, 0.4368, 0.5546, 0.3211, 1.183, 0.2031, 1.243, 0.198, 1.112, 0.6939, 1.143, 0.6713, 1.288, 0.5506, 1.162, 0.4395, 0.9831, 0.4339, 1.158, 0.3211, 1.183, 0.2031, 1.243, 0.1135, 1.328, 0.07088, 1.206, 0.5506, 1.162, 0.4339, 1.158, 0.4395, 0.9831, 0.4362, 1.337, 0.3405, 1.361, 0.3211, 1.183, 0.2348, 1.43, 0.1243, 1.529, 0.1135, 1.328, 0.5506, 1.162, 0.5303, 1.377, 0.4362, 1.337, 0.3211, 1.183, 0.3405, 1.361, 0.2348, 1.43, 0.6443, 1.474, 0.5303, 1.377, 0.5506, 1.162, 0.3631, 1.62, 0.2688, 1.695, 0.2348, 1.43, 0.6443, 1.474, 0.6002, 1.724, 0.5024, 1.643, 0.4294, 1.622, 0.3631, 1.62, 0.3405, 1.361, 0.2688, 1.695, 0.2037, 1.724, 0.1243, 1.529, 0.5303, 1.377, 0.5024, 1.643, 0.4294, 1.622, 0.2134, -0.5084, 0.208, -0.5943, 0.312, -0.4927, 0.4299, -0.5477, 0.5049, -0.724, 0.531, -0.6767, 0.312, -0.4927, 0.3743, -0.4636, 0.3815, -0.3812, 0.1099, -0.6323, 0.1396, -0.6706, 0.208, -0.5943, 0.3815, -0.3812, 0.3743, -0.4636, 0.4299, -0.5477, 0.8146, -0.1608, 0.7592, -0.2077, 0.8461, -0.2568, 0.7592, -0.2077, 0.7592, -0.3985, 0.8461, -0.2568, 0.8386, -0.724, 0.8551, -0.5184, 0.7592, -0.5063, 0.8551, -0.5184, 0.808, -0.4261, 0.7592, -0.5063])
me_circle_003.materials.append(mat_wrapping_004)
me_circle_003.update()
me_circle_006 = bpy.data.meshes.new('Circle.006')
me_circle_006.from_pydata([(0.0365, 2.619, -13.67), (-2.412, 0.5501, -13.66), (-1.386, -2.255, -13.75), (1.392, -1.936, -13.72), (2.318, 0.9205, -13.8), (-0.1499, 3.773, -5.882), (-2.89, 1.222, -3.037), (-2.291, -2.092, -6.04), (2.264, -2.162, -3.638), (3.616, 1.233, -3.817), (0.06747, 4.156, 0.8095), (-4.191, 1.359, 0.8131), (-2.606, -2.109, 0.8397), (2.635, -2.145, 0.8478), (4.166, 1.471, 0.784), (-0.6164, 2.736, 6.503), (-3.316, 0.715, 5.997), (-2.233, -2.163, 6.385), (0.8472, -2.058, 7.055), (1.884, 0.7559, 7.244), (-0.9006, 1.872, 8.178), (-2.771, 0.6135, 7.536), (-2.04, -2.08, 7.99), (0.1287, -2.132, 8.26), (0.8519, 0.329, 8.556), (-1.403, 2.264, 10.07), (-3.506, 0.7044, 9.605), (-2.891, -2.193, 9.864), (-0.1092, -2.128, 10.38), (0.8645, 0.6473, 10.48), (-1.981, 1.133, 12.87), (-3.22, 0.1581, 12.58), (-2.538, -2.075, 12.55), (-1.144, -1.966, 13.14), (-0.841, 0.2505, 13.03), (0.03319, 1.463, -14.29), (-1.289, 0.3941, -14.38), (-0.9586, -2.139, -14.4), (0.7935, -2.218, -14.42), (1.305, 0.4239, -14.34)], [], [(8, 2, 3), (1, 5, 0), (4, 8, 3), (7, 1, 2), (5, 4, 0), (10, 9, 5), (13, 7, 8), (6, 10, 5), (9, 13, 8), (12, 6, 7), (19, 13, 14), (12, 16, 11), (10, 19, 14), (18, 12, 13), (16, 10, 11), (24, 18, 19), (17, 21, 16), (15, 24, 19), (23, 17, 18), (21, 15, 16), (25, 24, 20), (28, 22, 23), (21, 25, 20), (24, 28, 23), (27, 21, 22), (34, 28, 29), (27, 31, 26), (30, 29, 25), (33, 27, 28), (26, 30, 25), (3, 39, 4), (36, 2, 1), (39, 0, 4), (2, 38, 3), (0, 36, 1), (32, 33, 34), (39, 38, 37), (8, 7, 2), (1, 6, 5), (4, 9, 8), (7, 6, 1), (5, 9, 4), (10, 14, 9), (13, 12, 7), (6, 11, 10), (9, 14, 13), (12, 11, 6), (19, 18, 13), (12, 17, 16), (10, 15, 19), (18, 17, 12), (16, 15, 10), (24, 23, 18), (17, 22, 21), (15, 20, 24), (23, 22, 17), (21, 20, 15), (25, 29, 24), (28, 27, 22), (21, 26, 25), (24, 29, 28), (27, 26, 21), (34, 33, 28), (27, 32, 31), (30, 34, 29), (33, 32, 27), (26, 31, 30), (3, 38, 39), (36, 37, 2), (39, 35, 0), (2, 37, 38), (0, 35, 36), (30, 31, 34), (31, 32, 34), (37, 36, 39), (36, 35, 39)])
_uv = me_circle_006.uv_layers.new(name='UVMap')
_uv.uv.foreach_set('vector', [0.1479, 0.09783, 0.1099, -0.6323, 0.2134, -0.5084, 0.4675, -0.472, 0.4225, 0.1005, 0.3815, -0.3812, 0.3045, -0.3924, 0.1479, 0.09783, 0.2134, -0.5084, 0.7045, -0.09555, 0.4675, -0.472, 0.531, -0.6767, 0.4225, 0.1005, 0.3045, -0.3924, 0.3815, -0.3812, 0.4368, 0.5546, 0.2769, 0.1129, 0.4225, 0.1005, 0.159, 0.6267, -0.03398, 0.0325, 0.1479, 0.09783, 0.5662, 0.01609, 0.4368, 0.5546, 0.4225, 0.1005, 0.2769, 0.1129, 0.159, 0.6267, 0.1479, 0.09783, 0.759, 0.5742, 0.5662, 0.01609, 0.7045, -0.09555, 0.3137, 1.018, 0.159, 0.6267, 0.2898, 0.5761, 0.759, 0.5742, 0.5741, 1.01, 0.597, 0.544, 0.4368, 0.5546, 0.3137, 1.018, 0.2898, 0.5761, 0.198, 1.112, -0.04381, 0.7066, 0.159, 0.6267, 0.5741, 1.01, 0.4368, 0.5546, 0.597, 0.544, 0.3211, 1.183, 0.198, 1.112, 0.3137, 1.018, 0.6939, 1.143, 0.5506, 1.162, 0.5741, 1.01, 0.4395, 0.9831, 0.3211, 1.183, 0.3137, 1.018, 0.2031, 1.243, 0.07088, 1.206, 0.198, 1.112, 0.5506, 1.162, 0.4395, 0.9831, 0.5741, 1.01, 0.4362, 1.337, 0.3211, 1.183, 0.4339, 1.158, 0.2348, 1.43, 0.1135, 1.328, 0.2031, 1.243, 0.5506, 1.162, 0.4362, 1.337, 0.4339, 1.158, 0.3211, 1.183, 0.2348, 1.43, 0.2031, 1.243, 0.6443, 1.474, 0.5506, 1.162, 0.6713, 1.288, 0.3631, 1.62, 0.2348, 1.43, 0.3405, 1.361, 0.6443, 1.474, 0.5024, 1.643, 0.5303, 1.377, 0.4294, 1.622, 0.3405, 1.361, 0.4362, 1.337, 0.2688, 1.695, 0.1243, 1.529, 0.2348, 1.43, 0.5303, 1.377, 0.4294, 1.622, 0.4362, 1.337, 0.2134, -0.5084, 0.312, -0.4927, 0.3045, -0.3924, 0.4299, -0.5477, 0.531, -0.6767, 0.4675, -0.472, 0.312, -0.4927, 0.3815, -0.3812, 0.3045, -0.3924, 0.1099, -0.6323, 0.208, -0.5943, 0.2134, -0.5084, 0.3815, -0.3812, 0.4299, -0.5477, 0.4675, -0.472, 0.7592, -0.3985, 0.814, -0.4256, 0.8461, -0.2568, 0.7592, -0.5063, 0.7737, -0.724, 0.8386, -0.724, 0.1479, 0.09783, -0.03398, 0.0325, 0.1099, -0.6323, 0.4675, -0.472, 0.5662, 0.01609, 0.4225, 0.1005, 0.3045, -0.3924, 0.2769, 0.1129, 0.1479, 0.09783, 0.7045, -0.09555, 0.5662, 0.01609, 0.4675, -0.472, 0.4225, 0.1005, 0.2769, 0.1129, 0.3045, -0.3924, 0.4368, 0.5546, 0.2898, 0.5761, 0.2769, 0.1129, 0.159, 0.6267, -0.04381, 0.7066, -0.03398, 0.0325, 0.5662, 0.01609, 0.597, 0.544, 0.4368, 0.5546, 0.2769, 0.1129, 0.2898, 0.5761, 0.159, 0.6267, 0.759, 0.5742, 0.597, 0.544, 0.5662, 0.01609, 0.3137, 1.018, 0.198, 1.112, 0.159, 0.6267, 0.759, 0.5742, 0.6939, 1.143, 0.5741, 1.01, 0.4368, 0.5546, 0.4395, 0.9831, 0.3137, 1.018, 0.198, 1.112, 0.07088, 1.206, -0.04381, 0.7066, 0.5741, 1.01, 0.4395, 0.9831, 0.4368, 0.5546, 0.3211, 1.183, 0.2031, 1.243, 0.198, 1.112, 0.6939, 1.143, 0.6713, 1.288, 0.5506, 1.162, 0.4395, 0.9831, 0.4339, 1.158, 0.3211, 1.183, 0.2031, 1.243, 0.1135, 1.328, 0.07088, 1.206, 0.5506, 1.162, 0.4339, 1.158, 0.4395, 0.9831, 0.4362, 1.337, 0.3405, 1.361, 0.3211, 1.183, 0.2348, 1.43, 0.1243, 1.529, 0.1135, 1.328, 0.5506, 1.162, 0.5303, 1.377, 0.4362, 1.337, 0.3211, 1.183, 0.3405, 1.361, 0.2348, 1.43, 0.6443, 1.474, 0.5303, 1.377, 0.5506, 1.162, 0.3631, 1.62, 0.2688, 1.695, 0.2348, 1.43, 0.6443, 1.474, 0.6002, 1.724, 0.5024, 1.643, 0.4294, 1.622, 0.3631, 1.62, 0.3405, 1.361, 0.2688, 1.695, 0.2037, 1.724, 0.1243, 1.529, 0.5303, 1.377, 0.5024, 1.643, 0.4294, 1.622, 0.2134, -0.5084, 0.208, -0.5943, 0.312, -0.4927, 0.4299, -0.5477, 0.5049, -0.724, 0.531, -0.6767, 0.312, -0.4927, 0.3743, -0.4636, 0.3815, -0.3812, 0.1099, -0.6323, 0.1396, -0.6706, 0.208, -0.5943, 0.3815, -0.3812, 0.3743, -0.4636, 0.4299, -0.5477, 0.8146, -0.1608, 0.7592, -0.2077, 0.8461, -0.2568, 0.7592, -0.2077, 0.7592, -0.3985, 0.8461, -0.2568, 0.8386, -0.724, 0.8551, -0.5184, 0.7592, -0.5063, 0.8551, -0.5184, 0.808, -0.4261, 0.7592, -0.5063])
me_circle_006.materials.append(mat_wrapping_003)
me_circle_006.update()
me_circle_007 = bpy.data.meshes.new('Circle.007')
me_circle_007.from_pydata([(0.0365, 2.619, -13.67), (-2.412, 0.5501, -13.66), (-1.386, -2.255, -13.75), (1.392, -1.936, -13.72), (2.318, 0.9205, -13.8), (-0.84, 3.951, -5.204), (-2.6, 1.2, -4.161), (-2.967, -1.917, -4.939), (1.408, -1.929, -4.807), (2.676, 1.489, -5.25), (0.8888, 4.087, 2.694), (-3.977, 0.6423, 2.65), (-2.222, -1.619, 2.877), (3.163, -2.281, 2.643), (4.873, 1.289, 2.579), (0.09114, 2.5, 6.345), (-1.968, 0.3222, 6.489), (-0.9826, -2.336, 6.497), (1.732, -2.565, 6.351), (2.786, 0.2476, 6.392), (0.3058, 1.205, 8.004), (-1.524, -0.2113, 7.782), (-0.7545, -2.437, 8.002), (1.322, -2.777, 7.688), (2.097, -0.333, 7.894), (0.2703, 1.396, 9.971), (-1.344, -0.09015, 10.01), (-1.007, -2.339, 10.08), (1.599, -2.99, 9.803), (2.569, -0.2067, 9.763), (0.4071, 0.5187, 12.09), (-0.751, -0.3774, 12.41), (-0.2791, -2.584, 12.59), (0.9295, -2.207, 12.89), (1.523, -0.8967, 12.63), (0.03319, 1.463, -14.29), (-1.289, 0.3941, -14.38), (-0.9586, -2.139, -14.4), (0.7935, -2.218, -14.42), (1.305, 0.4239, -14.34)], [], [(8, 2, 3), (1, 5, 0), (4, 8, 3), (7, 1, 2), (5, 4, 0), (10, 9, 5), (13, 7, 8), (6, 10, 5), (9, 13, 8), (12, 6, 7), (19, 13, 14), (12, 16, 11), (10, 19, 14), (18, 12, 13), (16, 10, 11), (24, 18, 19), (17, 21, 16), (15, 24, 19), (23, 17, 18), (21, 15, 16), (25, 24, 20), (28, 22, 23), (21, 25, 20), (24, 28, 23), (27, 21, 22), (34, 28, 29), (27, 31, 26), (30, 29, 25), (33, 27, 28), (26, 30, 25), (3, 39, 4), (36, 2, 1), (39, 0, 4), (2, 38, 3), (0, 36, 1), (32, 33, 34), (39, 38, 37), (8, 7, 2), (1, 6, 5), (4, 9, 8), (7, 6, 1), (5, 9, 4), (10, 14, 9), (13, 12, 7), (6, 11, 10), (9, 14, 13), (12, 11, 6), (19, 18, 13), (12, 17, 16), (10, 15, 19), (18, 17, 12), (16, 15, 10), (24, 23, 18), (17, 22, 21), (15, 20, 24), (23, 22, 17), (21, 20, 15), (25, 29, 24), (28, 27, 22), (21, 26, 25), (24, 29, 28), (27, 26, 21), (34, 33, 28), (27, 32, 31), (30, 34, 29), (33, 32, 27), (26, 31, 30), (3, 38, 39), (36, 37, 2), (39, 35, 0), (2, 37, 38), (0, 35, 36), (30, 31, 34), (31, 32, 34), (37, 36, 39), (36, 35, 39)])
_uv = me_circle_007.uv_layers.new(name='UVMap')
_uv.uv.foreach_set('vector', [0.1479, 0.09783, 0.1099, -0.6323, 0.2134, -0.5084, 0.4675, -0.472, 0.4225, 0.1005, 0.3815, -0.3812, 0.3045, -0.3924, 0.1479, 0.09783, 0.2134, -0.5084, 0.7045, -0.09555, 0.4675, -0.472, 0.531, -0.6767, 0.4225, 0.1005, 0.3045, -0.3924, 0.3815, -0.3812, 0.4368, 0.5546, 0.2769, 0.1129, 0.4225, 0.1005, 0.159, 0.6267, -0.03398, 0.0325, 0.1479, 0.09783, 0.5662, 0.01609, 0.4368, 0.5546, 0.4225, 0.1005, 0.2769, 0.1129, 0.159, 0.6267, 0.1479, 0.09783, 0.759, 0.5742, 0.5662, 0.01609, 0.7045, -0.09555, 0.3137, 1.018, 0.159, 0.6267, 0.2898, 0.5761, 0.759, 0.5742, 0.5741, 1.01, 0.597, 0.544, 0.4368, 0.5546, 0.3137, 1.018, 0.2898, 0.5761, 0.198, 1.112, -0.04381, 0.7066, 0.159, 0.6267, 0.5741, 1.01, 0.4368, 0.5546, 0.597, 0.544, 0.3211, 1.183, 0.198, 1.112, 0.3137, 1.018, 0.6939, 1.143, 0.5506, 1.162, 0.5741, 1.01, 0.4395, 0.9831, 0.3211, 1.183, 0.3137, 1.018, 0.2031, 1.243, 0.07088, 1.206, 0.198, 1.112, 0.5506, 1.162, 0.4395, 0.9831, 0.5741, 1.01, 0.4362, 1.337, 0.3211, 1.183, 0.4339, 1.158, 0.2348, 1.43, 0.1135, 1.328, 0.2031, 1.243, 0.5506, 1.162, 0.4362, 1.337, 0.4339, 1.158, 0.3211, 1.183, 0.2348, 1.43, 0.2031, 1.243, 0.6443, 1.474, 0.5506, 1.162, 0.6713, 1.288, 0.3631, 1.62, 0.2348, 1.43, 0.3405, 1.361, 0.6443, 1.474, 0.5024, 1.643, 0.5303, 1.377, 0.4294, 1.622, 0.3405, 1.361, 0.4362, 1.337, 0.2688, 1.695, 0.1243, 1.529, 0.2348, 1.43, 0.5303, 1.377, 0.4294, 1.622, 0.4362, 1.337, 0.2134, -0.5084, 0.312, -0.4927, 0.3045, -0.3924, 0.4299, -0.5477, 0.531, -0.6767, 0.4675, -0.472, 0.312, -0.4927, 0.3815, -0.3812, 0.3045, -0.3924, 0.1099, -0.6323, 0.208, -0.5943, 0.2134, -0.5084, 0.3815, -0.3812, 0.4299, -0.5477, 0.4675, -0.472, 0.7592, -0.3985, 0.814, -0.4256, 0.8461, -0.2568, 0.7592, -0.5063, 0.7737, -0.724, 0.8386, -0.724, 0.1479, 0.09783, -0.03398, 0.0325, 0.1099, -0.6323, 0.4675, -0.472, 0.5662, 0.01609, 0.4225, 0.1005, 0.3045, -0.3924, 0.2769, 0.1129, 0.1479, 0.09783, 0.7045, -0.09555, 0.5662, 0.01609, 0.4675, -0.472, 0.4225, 0.1005, 0.2769, 0.1129, 0.3045, -0.3924, 0.4368, 0.5546, 0.2898, 0.5761, 0.2769, 0.1129, 0.159, 0.6267, -0.04381, 0.7066, -0.03398, 0.0325, 0.5662, 0.01609, 0.597, 0.544, 0.4368, 0.5546, 0.2769, 0.1129, 0.2898, 0.5761, 0.159, 0.6267, 0.759, 0.5742, 0.597, 0.544, 0.5662, 0.01609, 0.3137, 1.018, 0.198, 1.112, 0.159, 0.6267, 0.759, 0.5742, 0.6939, 1.143, 0.5741, 1.01, 0.4368, 0.5546, 0.4395, 0.9831, 0.3137, 1.018, 0.198, 1.112, 0.07088, 1.206, -0.04381, 0.7066, 0.5741, 1.01, 0.4395, 0.9831, 0.4368, 0.5546, 0.3211, 1.183, 0.2031, 1.243, 0.198, 1.112, 0.6939, 1.143, 0.6713, 1.288, 0.5506, 1.162, 0.4395, 0.9831, 0.4339, 1.158, 0.3211, 1.183, 0.2031, 1.243, 0.1135, 1.328, 0.07088, 1.206, 0.5506, 1.162, 0.4339, 1.158, 0.4395, 0.9831, 0.4362, 1.337, 0.3405, 1.361, 0.3211, 1.183, 0.2348, 1.43, 0.1243, 1.529, 0.1135, 1.328, 0.5506, 1.162, 0.5303, 1.377, 0.4362, 1.337, 0.3211, 1.183, 0.3405, 1.361, 0.2348, 1.43, 0.6443, 1.474, 0.5303, 1.377, 0.5506, 1.162, 0.3631, 1.62, 0.2688, 1.695, 0.2348, 1.43, 0.6443, 1.474, 0.6002, 1.724, 0.5024, 1.643, 0.4294, 1.622, 0.3631, 1.62, 0.3405, 1.361, 0.2688, 1.695, 0.2037, 1.724, 0.1243, 1.529, 0.5303, 1.377, 0.5024, 1.643, 0.4294, 1.622, 0.2134, -0.5084, 0.208, -0.5943, 0.312, -0.4927, 0.4299, -0.5477, 0.5049, -0.724, 0.531, -0.6767, 0.312, -0.4927, 0.3743, -0.4636, 0.3815, -0.3812, 0.1099, -0.6323, 0.1396, -0.6706, 0.208, -0.5943, 0.3815, -0.3812, 0.3743, -0.4636, 0.4299, -0.5477, 0.8146, -0.1608, 0.7592, -0.2077, 0.8461, -0.2568, 0.7592, -0.2077, 0.7592, -0.3985, 0.8461, -0.2568, 0.8386, -0.724, 0.8551, -0.5184, 0.7592, -0.5063, 0.8551, -0.5184, 0.808, -0.4261, 0.7592, -0.5063])
me_circle_007.materials.append(mat_wrapping_002)
me_circle_007.update()
me_circle_008 = bpy.data.meshes.new('Circle.008')
me_circle_008.from_pydata([(0.2869, 9.022, -9.493), (-2.154, 7.146, -8.931), (-1.122, 4.492, -8.385), (1.654, 4.783, -8.502), (2.569, 7.354, -9.272), (0.09814, 10.12, -2.435), (-1.888, 7.315, -2.812), (-2.004, 5.247, -4.46), (2.137, 4.132, -3.213), (2.849, 7.245, -2.269), (0.6843, 2.833, 0.2826), (-2.366, -0.2433, 0.379), (-2.091, -2.933, 0.6759), (2.432, -3.417, 0.4419), (2.579, 0.3348, 0.2475), (0.1972, 5.211, 3.434), (-1.846, 3.442, 4.256), (-0.8481, 1.104, 5.004), (1.861, 0.7511, 4.858), (2.693, 3.26, 4.045), (0.9006, 5.343, 5.258), (-0.9471, 3.951, 5.169), (-0.3417, 2.182, 6.14), (1.732, 1.607, 6.323), (2.598, 3.894, 5.918), (0.5907, 7.108, 6.885), (-1.087, 5.866, 7.079), (-0.8864, 3.962, 7.855), (1.687, 3.137, 8.249), (2.798, 5.518, 7.567), (1.082, 7.987, 8.97), (0.08261, 7.457, 9.769), (0.7216, 5.645, 10.42), (1.934, 6.193, 10.28), (2.372, 7.146, 9.561), (0.2716, 7.558, -9.792), (-1.049, 6.532, -9.582), (-0.7116, 4.177, -9.021), (1.04, 4.081, -9.06), (1.545, 6.558, -9.625)], [], [(8, 2, 3), (1, 5, 0), (4, 8, 3), (7, 1, 2), (5, 4, 0), (10, 9, 5), (13, 7, 8), (6, 10, 5), (9, 13, 8), (12, 6, 7), (19, 13, 14), (12, 16, 11), (10, 19, 14), (18, 12, 13), (16, 10, 11), (24, 18, 19), (17, 21, 16), (15, 24, 19), (23, 17, 18), (21, 15, 16), (25, 24, 20), (28, 22, 23), (21, 25, 20), (24, 28, 23), (27, 21, 22), (34, 28, 29), (27, 31, 26), (30, 29, 25), (33, 27, 28), (26, 30, 25), (3, 39, 4), (36, 2, 1), (39, 0, 4), (2, 38, 3), (0, 36, 1), (32, 33, 34), (39, 38, 37), (8, 7, 2), (1, 6, 5), (4, 9, 8), (7, 6, 1), (5, 9, 4), (10, 14, 9), (13, 12, 7), (6, 11, 10), (9, 14, 13), (12, 11, 6), (19, 18, 13), (12, 17, 16), (10, 15, 19), (18, 17, 12), (16, 15, 10), (24, 23, 18), (17, 22, 21), (15, 20, 24), (23, 22, 17), (21, 20, 15), (25, 29, 24), (28, 27, 22), (21, 26, 25), (24, 29, 28), (27, 26, 21), (34, 33, 28), (27, 32, 31), (30, 34, 29), (33, 32, 27), (26, 31, 30), (3, 38, 39), (36, 37, 2), (39, 35, 0), (2, 37, 38), (0, 35, 36), (30, 31, 34), (31, 32, 34), (37, 36, 39), (36, 35, 39)])
_uv = me_circle_008.uv_layers.new(name='UVMap')
_uv.uv.foreach_set('vector', [0.1479, 0.09783, 0.1099, -0.6323, 0.2134, -0.5084, 0.4675, -0.472, 0.4225, 0.1005, 0.3815, -0.3812, 0.3045, -0.3924, 0.1479, 0.09783, 0.2134, -0.5084, 0.7045, -0.09555, 0.4675, -0.472, 0.531, -0.6767, 0.4225, 0.1005, 0.3045, -0.3924, 0.3815, -0.3812, 0.4368, 0.5546, 0.2769, 0.1129, 0.4225, 0.1005, 0.159, 0.6267, -0.03398, 0.0325, 0.1479, 0.09783, 0.5662, 0.01609, 0.4368, 0.5546, 0.4225, 0.1005, 0.2769, 0.1129, 0.159, 0.6267, 0.1479, 0.09783, 0.759, 0.5742, 0.5662, 0.01609, 0.7045, -0.09555, 0.3137, 1.018, 0.159, 0.6267, 0.2898, 0.5761, 0.759, 0.5742, 0.5741, 1.01, 0.597, 0.544, 0.4368, 0.5546, 0.3137, 1.018, 0.2898, 0.5761, 0.198, 1.112, -0.04381, 0.7066, 0.159, 0.6267, 0.5741, 1.01, 0.4368, 0.5546, 0.597, 0.544, 0.3211, 1.183, 0.198, 1.112, 0.3137, 1.018, 0.6939, 1.143, 0.5506, 1.162, 0.5741, 1.01, 0.4395, 0.9831, 0.3211, 1.183, 0.3137, 1.018, 0.2031, 1.243, 0.07088, 1.206, 0.198, 1.112, 0.5506, 1.162, 0.4395, 0.9831, 0.5741, 1.01, 0.4362, 1.337, 0.3211, 1.183, 0.4339, 1.158, 0.2348, 1.43, 0.1135, 1.328, 0.2031, 1.243, 0.5506, 1.162, 0.4362, 1.337, 0.4339, 1.158, 0.3211, 1.183, 0.2348, 1.43, 0.2031, 1.243, 0.6443, 1.474, 0.5506, 1.162, 0.6713, 1.288, 0.3631, 1.62, 0.2348, 1.43, 0.3405, 1.361, 0.6443, 1.474, 0.5024, 1.643, 0.5303, 1.377, 0.4294, 1.622, 0.3405, 1.361, 0.4362, 1.337, 0.2688, 1.695, 0.1243, 1.529, 0.2348, 1.43, 0.5303, 1.377, 0.4294, 1.622, 0.4362, 1.337, 0.2134, -0.5084, 0.312, -0.4927, 0.3045, -0.3924, 0.4299, -0.5477, 0.531, -0.6767, 0.4675, -0.472, 0.312, -0.4927, 0.3815, -0.3812, 0.3045, -0.3924, 0.1099, -0.6323, 0.208, -0.5943, 0.2134, -0.5084, 0.3815, -0.3812, 0.4299, -0.5477, 0.4675, -0.472, 0.7592, -0.3985, 0.814, -0.4256, 0.8461, -0.2568, 0.7592, -0.5063, 0.7737, -0.724, 0.8386, -0.724, 0.1479, 0.09783, -0.03398, 0.0325, 0.1099, -0.6323, 0.4675, -0.472, 0.5662, 0.01609, 0.4225, 0.1005, 0.3045, -0.3924, 0.2769, 0.1129, 0.1479, 0.09783, 0.7045, -0.09555, 0.5662, 0.01609, 0.4675, -0.472, 0.4225, 0.1005, 0.2769, 0.1129, 0.3045, -0.3924, 0.4368, 0.5546, 0.2898, 0.5761, 0.2769, 0.1129, 0.159, 0.6267, -0.04381, 0.7066, -0.03398, 0.0325, 0.5662, 0.01609, 0.597, 0.544, 0.4368, 0.5546, 0.2769, 0.1129, 0.2898, 0.5761, 0.159, 0.6267, 0.759, 0.5742, 0.597, 0.544, 0.5662, 0.01609, 0.3137, 1.018, 0.198, 1.112, 0.159, 0.6267, 0.759, 0.5742, 0.6939, 1.143, 0.5741, 1.01, 0.4368, 0.5546, 0.4395, 0.9831, 0.3137, 1.018, 0.198, 1.112, 0.07088, 1.206, -0.04381, 0.7066, 0.5741, 1.01, 0.4395, 0.9831, 0.4368, 0.5546, 0.3211, 1.183, 0.2031, 1.243, 0.198, 1.112, 0.6939, 1.143, 0.6713, 1.288, 0.5506, 1.162, 0.4395, 0.9831, 0.4339, 1.158, 0.3211, 1.183, 0.2031, 1.243, 0.1135, 1.328, 0.07088, 1.206, 0.5506, 1.162, 0.4339, 1.158, 0.4395, 0.9831, 0.4362, 1.337, 0.3405, 1.361, 0.3211, 1.183, 0.2348, 1.43, 0.1243, 1.529, 0.1135, 1.328, 0.5506, 1.162, 0.5303, 1.377, 0.4362, 1.337, 0.3211, 1.183, 0.3405, 1.361, 0.2348, 1.43, 0.6443, 1.474, 0.5303, 1.377, 0.5506, 1.162, 0.3631, 1.62, 0.2688, 1.695, 0.2348, 1.43, 0.6443, 1.474, 0.6002, 1.724, 0.5024, 1.643, 0.4294, 1.622, 0.3631, 1.62, 0.3405, 1.361, 0.2688, 1.695, 0.2037, 1.724, 0.1243, 1.529, 0.5303, 1.377, 0.5024, 1.643, 0.4294, 1.622, 0.2134, -0.5084, 0.208, -0.5943, 0.312, -0.4927, 0.4299, -0.5477, 0.5049, -0.724, 0.531, -0.6767, 0.312, -0.4927, 0.3743, -0.4636, 0.3815, -0.3812, 0.1099, -0.6323, 0.1396, -0.6706, 0.208, -0.5943, 0.3815, -0.3812, 0.3743, -0.4636, 0.4299, -0.5477, 0.8146, -0.1608, 0.7592, -0.2077, 0.8461, -0.2568, 0.7592, -0.2077, 0.7592, -0.3985, 0.8461, -0.2568, 0.8386, -0.724, 0.8551, -0.5184, 0.7592, -0.5063, 0.8551, -0.5184, 0.808, -0.4261, 0.7592, -0.5063])
me_circle_008.materials.append(mat_wrapping_004)
me_circle_008.update()
me_circle_009 = bpy.data.meshes.new('Circle.009')
me_circle_009.from_pydata([(0.2869, 9.022, -9.493), (-2.154, 7.146, -8.931), (-1.122, 4.492, -8.385), (1.654, 4.783, -8.502), (2.569, 7.354, -9.272), (0.09814, 10.12, -2.435), (-1.888, 7.315, -2.812), (-2.004, 5.247, -4.46), (2.137, 4.132, -3.213), (2.849, 7.245, -2.269), (0.6843, 2.833, 0.2826), (-2.366, -0.2433, 0.379), (-2.091, -2.933, 0.6759), (2.432, -3.417, 0.4419), (2.579, 0.3348, 0.2475), (0.1972, 5.211, 3.434), (-1.846, 3.442, 4.256), (-0.8481, 1.104, 5.004), (1.861, 0.7511, 4.858), (2.693, 3.26, 4.045), (0.9006, 5.343, 5.258), (-0.9471, 3.951, 5.169), (-0.3417, 2.182, 6.14), (1.732, 1.607, 6.323), (2.598, 3.894, 5.918), (0.5907, 7.108, 6.885), (-1.087, 5.866, 7.079), (-0.8864, 3.962, 7.855), (1.687, 3.137, 8.249), (2.798, 5.518, 7.567), (1.082, 7.987, 8.97), (0.08261, 7.457, 9.769), (0.7216, 5.645, 10.42), (1.934, 6.193, 10.28), (2.372, 7.146, 9.561), (0.2716, 7.558, -9.792), (-1.049, 6.532, -9.582), (-0.7116, 4.177, -9.021), (1.04, 4.081, -9.06), (1.545, 6.558, -9.625)], [], [(8, 2, 3), (1, 5, 0), (4, 8, 3), (7, 1, 2), (5, 4, 0), (10, 9, 5), (13, 7, 8), (6, 10, 5), (9, 13, 8), (12, 6, 7), (19, 13, 14), (12, 16, 11), (10, 19, 14), (18, 12, 13), (16, 10, 11), (24, 18, 19), (17, 21, 16), (15, 24, 19), (23, 17, 18), (21, 15, 16), (25, 24, 20), (28, 22, 23), (21, 25, 20), (24, 28, 23), (27, 21, 22), (34, 28, 29), (27, 31, 26), (30, 29, 25), (33, 27, 28), (26, 30, 25), (3, 39, 4), (36, 2, 1), (39, 0, 4), (2, 38, 3), (0, 36, 1), (32, 33, 34), (39, 38, 37), (8, 7, 2), (1, 6, 5), (4, 9, 8), (7, 6, 1), (5, 9, 4), (10, 14, 9), (13, 12, 7), (6, 11, 10), (9, 14, 13), (12, 11, 6), (19, 18, 13), (12, 17, 16), (10, 15, 19), (18, 17, 12), (16, 15, 10), (24, 23, 18), (17, 22, 21), (15, 20, 24), (23, 22, 17), (21, 20, 15), (25, 29, 24), (28, 27, 22), (21, 26, 25), (24, 29, 28), (27, 26, 21), (34, 33, 28), (27, 32, 31), (30, 34, 29), (33, 32, 27), (26, 31, 30), (3, 38, 39), (36, 37, 2), (39, 35, 0), (2, 37, 38), (0, 35, 36), (30, 31, 34), (31, 32, 34), (37, 36, 39), (36, 35, 39)])
_uv = me_circle_009.uv_layers.new(name='UVMap')
_uv.uv.foreach_set('vector', [0.1479, 0.09783, 0.1099, -0.6323, 0.2134, -0.5084, 0.4675, -0.472, 0.4225, 0.1005, 0.3815, -0.3812, 0.3045, -0.3924, 0.1479, 0.09783, 0.2134, -0.5084, 0.7045, -0.09555, 0.4675, -0.472, 0.531, -0.6767, 0.4225, 0.1005, 0.3045, -0.3924, 0.3815, -0.3812, 0.4368, 0.5546, 0.2769, 0.1129, 0.4225, 0.1005, 0.159, 0.6267, -0.03398, 0.0325, 0.1479, 0.09783, 0.5662, 0.01609, 0.4368, 0.5546, 0.4225, 0.1005, 0.2769, 0.1129, 0.159, 0.6267, 0.1479, 0.09783, 0.759, 0.5742, 0.5662, 0.01609, 0.7045, -0.09555, 0.3137, 1.018, 0.159, 0.6267, 0.2898, 0.5761, 0.759, 0.5742, 0.5741, 1.01, 0.597, 0.544, 0.4368, 0.5546, 0.3137, 1.018, 0.2898, 0.5761, 0.198, 1.112, -0.04381, 0.7066, 0.159, 0.6267, 0.5741, 1.01, 0.4368, 0.5546, 0.597, 0.544, 0.3211, 1.183, 0.198, 1.112, 0.3137, 1.018, 0.6939, 1.143, 0.5506, 1.162, 0.5741, 1.01, 0.4395, 0.9831, 0.3211, 1.183, 0.3137, 1.018, 0.2031, 1.243, 0.07088, 1.206, 0.198, 1.112, 0.5506, 1.162, 0.4395, 0.9831, 0.5741, 1.01, 0.4362, 1.337, 0.3211, 1.183, 0.4339, 1.158, 0.2348, 1.43, 0.1135, 1.328, 0.2031, 1.243, 0.5506, 1.162, 0.4362, 1.337, 0.4339, 1.158, 0.3211, 1.183, 0.2348, 1.43, 0.2031, 1.243, 0.6443, 1.474, 0.5506, 1.162, 0.6713, 1.288, 0.3631, 1.62, 0.2348, 1.43, 0.3405, 1.361, 0.6443, 1.474, 0.5024, 1.643, 0.5303, 1.377, 0.4294, 1.622, 0.3405, 1.361, 0.4362, 1.337, 0.2688, 1.695, 0.1243, 1.529, 0.2348, 1.43, 0.5303, 1.377, 0.4294, 1.622, 0.4362, 1.337, 0.2134, -0.5084, 0.312, -0.4927, 0.3045, -0.3924, 0.4299, -0.5477, 0.531, -0.6767, 0.4675, -0.472, 0.312, -0.4927, 0.3815, -0.3812, 0.3045, -0.3924, 0.1099, -0.6323, 0.208, -0.5943, 0.2134, -0.5084, 0.3815, -0.3812, 0.4299, -0.5477, 0.4675, -0.472, 0.7592, -0.3985, 0.814, -0.4256, 0.8461, -0.2568, 0.7592, -0.5063, 0.7737, -0.724, 0.8386, -0.724, 0.1479, 0.09783, -0.03398, 0.0325, 0.1099, -0.6323, 0.4675, -0.472, 0.5662, 0.01609, 0.4225, 0.1005, 0.3045, -0.3924, 0.2769, 0.1129, 0.1479, 0.09783, 0.7045, -0.09555, 0.5662, 0.01609, 0.4675, -0.472, 0.4225, 0.1005, 0.2769, 0.1129, 0.3045, -0.3924, 0.4368, 0.5546, 0.2898, 0.5761, 0.2769, 0.1129, 0.159, 0.6267, -0.04381, 0.7066, -0.03398, 0.0325, 0.5662, 0.01609, 0.597, 0.544, 0.4368, 0.5546, 0.2769, 0.1129, 0.2898, 0.5761, 0.159, 0.6267, 0.759, 0.5742, 0.597, 0.544, 0.5662, 0.01609, 0.3137, 1.018, 0.198, 1.112, 0.159, 0.6267, 0.759, 0.5742, 0.6939, 1.143, 0.5741, 1.01, 0.4368, 0.5546, 0.4395, 0.9831, 0.3137, 1.018, 0.198, 1.112, 0.07088, 1.206, -0.04381, 0.7066, 0.5741, 1.01, 0.4395, 0.9831, 0.4368, 0.5546, 0.3211, 1.183, 0.2031, 1.243, 0.198, 1.112, 0.6939, 1.143, 0.6713, 1.288, 0.5506, 1.162, 0.4395, 0.9831, 0.4339, 1.158, 0.3211, 1.183, 0.2031, 1.243, 0.1135, 1.328, 0.07088, 1.206, 0.5506, 1.162, 0.4339, 1.158, 0.4395, 0.9831, 0.4362, 1.337, 0.3405, 1.361, 0.3211, 1.183, 0.2348, 1.43, 0.1243, 1.529, 0.1135, 1.328, 0.5506, 1.162, 0.5303, 1.377, 0.4362, 1.337, 0.3211, 1.183, 0.3405, 1.361, 0.2348, 1.43, 0.6443, 1.474, 0.5303, 1.377, 0.5506, 1.162, 0.3631, 1.62, 0.2688, 1.695, 0.2348, 1.43, 0.6443, 1.474, 0.6002, 1.724, 0.5024, 1.643, 0.4294, 1.622, 0.3631, 1.62, 0.3405, 1.361, 0.2688, 1.695, 0.2037, 1.724, 0.1243, 1.529, 0.5303, 1.377, 0.5024, 1.643, 0.4294, 1.622, 0.2134, -0.5084, 0.208, -0.5943, 0.312, -0.4927, 0.4299, -0.5477, 0.5049, -0.724, 0.531, -0.6767, 0.312, -0.4927, 0.3743, -0.4636, 0.3815, -0.3812, 0.1099, -0.6323, 0.1396, -0.6706, 0.208, -0.5943, 0.3815, -0.3812, 0.3743, -0.4636, 0.4299, -0.5477, 0.8146, -0.1608, 0.7592, -0.2077, 0.8461, -0.2568, 0.7592, -0.2077, 0.7592, -0.3985, 0.8461, -0.2568, 0.8386, -0.724, 0.8551, -0.5184, 0.7592, -0.5063, 0.8551, -0.5184, 0.808, -0.4261, 0.7592, -0.5063])
me_circle_009.materials.append(mat_wrapping_004)
me_circle_009.update()
me_circle_010 = bpy.data.meshes.new('Circle.010')
me_circle_010.from_pydata([(0.0365, 2.619, -13.67), (-2.412, 0.5501, -13.66), (-1.386, -2.255, -13.75), (1.392, -1.936, -13.72), (2.318, 0.9205, -13.8), (-0.84, 3.951, -5.204), (-2.6, 1.2, -4.161), (-2.967, -1.917, -4.939), (1.408, -1.929, -4.807), (2.676, 1.489, -5.25), (0.8888, 4.087, 2.694), (-3.977, 0.6423, 2.65), (-2.222, -1.619, 2.877), (3.163, -2.281, 2.643), (4.873, 1.289, 2.579), (0.09114, 2.5, 6.345), (-1.968, 0.3222, 6.489), (-0.9826, -2.336, 6.497), (1.732, -2.565, 6.351), (2.786, 0.2476, 6.392), (0.3058, 1.205, 8.004), (-1.524, -0.2113, 7.782), (-0.7545, -2.437, 8.002), (1.322, -2.777, 7.688), (2.097, -0.333, 7.894), (0.2703, 1.396, 9.971), (-1.344, -0.09015, 10.01), (-1.007, -2.339, 10.08), (1.599, -2.99, 9.803), (2.569, -0.2067, 9.763), (0.4071, 0.5187, 12.09), (-0.751, -0.3774, 12.41), (-0.2791, -2.584, 12.59), (0.9295, -2.207, 12.89), (1.523, -0.8967, 12.63), (0.03319, 1.463, -14.29), (-1.289, 0.3941, -14.38), (-0.9586, -2.139, -14.4), (0.7935, -2.218, -14.42), (1.305, 0.4239, -14.34)], [], [(8, 2, 3), (1, 5, 0), (4, 8, 3), (7, 1, 2), (5, 4, 0), (10, 9, 5), (13, 7, 8), (6, 10, 5), (9, 13, 8), (12, 6, 7), (19, 13, 14), (12, 16, 11), (10, 19, 14), (18, 12, 13), (16, 10, 11), (24, 18, 19), (17, 21, 16), (15, 24, 19), (23, 17, 18), (21, 15, 16), (25, 24, 20), (28, 22, 23), (21, 25, 20), (24, 28, 23), (27, 21, 22), (34, 28, 29), (27, 31, 26), (30, 29, 25), (33, 27, 28), (26, 30, 25), (3, 39, 4), (36, 2, 1), (39, 0, 4), (2, 38, 3), (0, 36, 1), (32, 33, 34), (39, 38, 37), (8, 7, 2), (1, 6, 5), (4, 9, 8), (7, 6, 1), (5, 9, 4), (10, 14, 9), (13, 12, 7), (6, 11, 10), (9, 14, 13), (12, 11, 6), (19, 18, 13), (12, 17, 16), (10, 15, 19), (18, 17, 12), (16, 15, 10), (24, 23, 18), (17, 22, 21), (15, 20, 24), (23, 22, 17), (21, 20, 15), (25, 29, 24), (28, 27, 22), (21, 26, 25), (24, 29, 28), (27, 26, 21), (34, 33, 28), (27, 32, 31), (30, 34, 29), (33, 32, 27), (26, 31, 30), (3, 38, 39), (36, 37, 2), (39, 35, 0), (2, 37, 38), (0, 35, 36), (30, 31, 34), (31, 32, 34), (37, 36, 39), (36, 35, 39)])
_uv = me_circle_010.uv_layers.new(name='UVMap')
_uv.uv.foreach_set('vector', [0.1479, 0.09783, 0.1099, -0.6323, 0.2134, -0.5084, 0.4675, -0.472, 0.4225, 0.1005, 0.3815, -0.3812, 0.3045, -0.3924, 0.1479, 0.09783, 0.2134, -0.5084, 0.7045, -0.09555, 0.4675, -0.472, 0.531, -0.6767, 0.4225, 0.1005, 0.3045, -0.3924, 0.3815, -0.3812, 0.4368, 0.5546, 0.2769, 0.1129, 0.4225, 0.1005, 0.159, 0.6267, -0.03398, 0.0325, 0.1479, 0.09783, 0.5662, 0.01609, 0.4368, 0.5546, 0.4225, 0.1005, 0.2769, 0.1129, 0.159, 0.6267, 0.1479, 0.09783, 0.759, 0.5742, 0.5662, 0.01609, 0.7045, -0.09555, 0.3137, 1.018, 0.159, 0.6267, 0.2898, 0.5761, 0.759, 0.5742, 0.5741, 1.01, 0.597, 0.544, 0.4368, 0.5546, 0.3137, 1.018, 0.2898, 0.5761, 0.198, 1.112, -0.04381, 0.7066, 0.159, 0.6267, 0.5741, 1.01, 0.4368, 0.5546, 0.597, 0.544, 0.3211, 1.183, 0.198, 1.112, 0.3137, 1.018, 0.6939, 1.143, 0.5506, 1.162, 0.5741, 1.01, 0.4395, 0.9831, 0.3211, 1.183, 0.3137, 1.018, 0.2031, 1.243, 0.07088, 1.206, 0.198, 1.112, 0.5506, 1.162, 0.4395, 0.9831, 0.5741, 1.01, 0.4362, 1.337, 0.3211, 1.183, 0.4339, 1.158, 0.2348, 1.43, 0.1135, 1.328, 0.2031, 1.243, 0.5506, 1.162, 0.4362, 1.337, 0.4339, 1.158, 0.3211, 1.183, 0.2348, 1.43, 0.2031, 1.243, 0.6443, 1.474, 0.5506, 1.162, 0.6713, 1.288, 0.3631, 1.62, 0.2348, 1.43, 0.3405, 1.361, 0.6443, 1.474, 0.5024, 1.643, 0.5303, 1.377, 0.4294, 1.622, 0.3405, 1.361, 0.4362, 1.337, 0.2688, 1.695, 0.1243, 1.529, 0.2348, 1.43, 0.5303, 1.377, 0.4294, 1.622, 0.4362, 1.337, 0.2134, -0.5084, 0.312, -0.4927, 0.3045, -0.3924, 0.4299, -0.5477, 0.531, -0.6767, 0.4675, -0.472, 0.312, -0.4927, 0.3815, -0.3812, 0.3045, -0.3924, 0.1099, -0.6323, 0.208, -0.5943, 0.2134, -0.5084, 0.3815, -0.3812, 0.4299, -0.5477, 0.4675, -0.472, 0.7592, -0.3985, 0.814, -0.4256, 0.8461, -0.2568, 0.7592, -0.5063, 0.7737, -0.724, 0.8386, -0.724, 0.1479, 0.09783, -0.03398, 0.0325, 0.1099, -0.6323, 0.4675, -0.472, 0.5662, 0.01609, 0.4225, 0.1005, 0.3045, -0.3924, 0.2769, 0.1129, 0.1479, 0.09783, 0.7045, -0.09555, 0.5662, 0.01609, 0.4675, -0.472, 0.4225, 0.1005, 0.2769, 0.1129, 0.3045, -0.3924, 0.4368, 0.5546, 0.2898, 0.5761, 0.2769, 0.1129, 0.159, 0.6267, -0.04381, 0.7066, -0.03398, 0.0325, 0.5662, 0.01609, 0.597, 0.544, 0.4368, 0.5546, 0.2769, 0.1129, 0.2898, 0.5761, 0.159, 0.6267, 0.759, 0.5742, 0.597, 0.544, 0.5662, 0.01609, 0.3137, 1.018, 0.198, 1.112, 0.159, 0.6267, 0.759, 0.5742, 0.6939, 1.143, 0.5741, 1.01, 0.4368, 0.5546, 0.4395, 0.9831, 0.3137, 1.018, 0.198, 1.112, 0.07088, 1.206, -0.04381, 0.7066, 0.5741, 1.01, 0.4395, 0.9831, 0.4368, 0.5546, 0.3211, 1.183, 0.2031, 1.243, 0.198, 1.112, 0.6939, 1.143, 0.6713, 1.288, 0.5506, 1.162, 0.4395, 0.9831, 0.4339, 1.158, 0.3211, 1.183, 0.2031, 1.243, 0.1135, 1.328, 0.07088, 1.206, 0.5506, 1.162, 0.4339, 1.158, 0.4395, 0.9831, 0.4362, 1.337, 0.3405, 1.361, 0.3211, 1.183, 0.2348, 1.43, 0.1243, 1.529, 0.1135, 1.328, 0.5506, 1.162, 0.5303, 1.377, 0.4362, 1.337, 0.3211, 1.183, 0.3405, 1.361, 0.2348, 1.43, 0.6443, 1.474, 0.5303, 1.377, 0.5506, 1.162, 0.3631, 1.62, 0.2688, 1.695, 0.2348, 1.43, 0.6443, 1.474, 0.6002, 1.724, 0.5024, 1.643, 0.4294, 1.622, 0.3631, 1.62, 0.3405, 1.361, 0.2688, 1.695, 0.2037, 1.724, 0.1243, 1.529, 0.5303, 1.377, 0.5024, 1.643, 0.4294, 1.622, 0.2134, -0.5084, 0.208, -0.5943, 0.312, -0.4927, 0.4299, -0.5477, 0.5049, -0.724, 0.531, -0.6767, 0.312, -0.4927, 0.3743, -0.4636, 0.3815, -0.3812, 0.1099, -0.6323, 0.1396, -0.6706, 0.208, -0.5943, 0.3815, -0.3812, 0.3743, -0.4636, 0.4299, -0.5477, 0.8146, -0.1608, 0.7592, -0.2077, 0.8461, -0.2568, 0.7592, -0.2077, 0.7592, -0.3985, 0.8461, -0.2568, 0.8386, -0.724, 0.8551, -0.5184, 0.7592, -0.5063, 0.8551, -0.5184, 0.808, -0.4261, 0.7592, -0.5063])
me_circle_010.materials.append(mat_wrapping_002)
me_circle_010.update()
me_circle_011 = bpy.data.meshes.new('Circle.011')
me_circle_011.from_pydata([(0.0365, 2.619, -13.67), (-2.412, 0.5501, -13.66), (-1.386, -2.255, -13.75), (1.392, -1.936, -13.72), (2.318, 0.9205, -13.8), (-0.1499, 3.773, -5.882), (-2.89, 1.222, -3.037), (-2.291, -2.092, -6.04), (2.264, -2.162, -3.638), (3.616, 1.233, -3.817), (0.06747, 4.156, 0.8095), (-4.191, 1.359, 0.8131), (-2.606, -2.109, 0.8397), (2.635, -2.145, 0.8478), (4.166, 1.471, 0.784), (-0.6164, 2.736, 6.503), (-3.316, 0.715, 5.997), (-2.233, -2.163, 6.385), (0.8472, -2.058, 7.055), (1.884, 0.7559, 7.244), (-0.9006, 1.872, 8.178), (-2.771, 0.6135, 7.536), (-2.04, -2.08, 7.99), (0.1287, -2.132, 8.26), (0.8519, 0.329, 8.556), (-1.403, 2.264, 10.07), (-3.506, 0.7044, 9.605), (-2.891, -2.193, 9.864), (-0.1092, -2.128, 10.38), (0.8645, 0.6473, 10.48), (-1.981, 1.133, 12.87), (-3.22, 0.1581, 12.58), (-2.538, -2.075, 12.55), (-1.144, -1.966, 13.14), (-0.841, 0.2505, 13.03), (0.03319, 1.463, -14.29), (-1.289, 0.3941, -14.38), (-0.9586, -2.139, -14.4), (0.7935, -2.218, -14.42), (1.305, 0.4239, -14.34)], [], [(8, 2, 3), (1, 5, 0), (4, 8, 3), (7, 1, 2), (5, 4, 0), (10, 9, 5), (13, 7, 8), (6, 10, 5), (9, 13, 8), (12, 6, 7), (19, 13, 14), (12, 16, 11), (10, 19, 14), (18, 12, 13), (16, 10, 11), (24, 18, 19), (17, 21, 16), (15, 24, 19), (23, 17, 18), (21, 15, 16), (25, 24, 20), (28, 22, 23), (21, 25, 20), (24, 28, 23), (27, 21, 22), (34, 28, 29), (27, 31, 26), (30, 29, 25), (33, 27, 28), (26, 30, 25), (3, 39, 4), (36, 2, 1), (39, 0, 4), (2, 38, 3), (0, 36, 1), (32, 33, 34), (39, 38, 37), (8, 7, 2), (1, 6, 5), (4, 9, 8), (7, 6, 1), (5, 9, 4), (10, 14, 9), (13, 12, 7), (6, 11, 10), (9, 14, 13), (12, 11, 6), (19, 18, 13), (12, 17, 16), (10, 15, 19), (18, 17, 12), (16, 15, 10), (24, 23, 18), (17, 22, 21), (15, 20, 24), (23, 22, 17), (21, 20, 15), (25, 29, 24), (28, 27, 22), (21, 26, 25), (24, 29, 28), (27, 26, 21), (34, 33, 28), (27, 32, 31), (30, 34, 29), (33, 32, 27), (26, 31, 30), (3, 38, 39), (36, 37, 2), (39, 35, 0), (2, 37, 38), (0, 35, 36), (30, 31, 34), (31, 32, 34), (37, 36, 39), (36, 35, 39)])
_uv = me_circle_011.uv_layers.new(name='UVMap')
_uv.uv.foreach_set('vector', [0.1479, 0.09783, 0.1099, -0.6323, 0.2134, -0.5084, 0.4675, -0.472, 0.4225, 0.1005, 0.3815, -0.3812, 0.3045, -0.3924, 0.1479, 0.09783, 0.2134, -0.5084, 0.7045, -0.09555, 0.4675, -0.472, 0.531, -0.6767, 0.4225, 0.1005, 0.3045, -0.3924, 0.3815, -0.3812, 0.4368, 0.5546, 0.2769, 0.1129, 0.4225, 0.1005, 0.159, 0.6267, -0.03398, 0.0325, 0.1479, 0.09783, 0.5662, 0.01609, 0.4368, 0.5546, 0.4225, 0.1005, 0.2769, 0.1129, 0.159, 0.6267, 0.1479, 0.09783, 0.759, 0.5742, 0.5662, 0.01609, 0.7045, -0.09555, 0.3137, 1.018, 0.159, 0.6267, 0.2898, 0.5761, 0.759, 0.5742, 0.5741, 1.01, 0.597, 0.544, 0.4368, 0.5546, 0.3137, 1.018, 0.2898, 0.5761, 0.198, 1.112, -0.04381, 0.7066, 0.159, 0.6267, 0.5741, 1.01, 0.4368, 0.5546, 0.597, 0.544, 0.3211, 1.183, 0.198, 1.112, 0.3137, 1.018, 0.6939, 1.143, 0.5506, 1.162, 0.5741, 1.01, 0.4395, 0.9831, 0.3211, 1.183, 0.3137, 1.018, 0.2031, 1.243, 0.07088, 1.206, 0.198, 1.112, 0.5506, 1.162, 0.4395, 0.9831, 0.5741, 1.01, 0.4362, 1.337, 0.3211, 1.183, 0.4339, 1.158, 0.2348, 1.43, 0.1135, 1.328, 0.2031, 1.243, 0.5506, 1.162, 0.4362, 1.337, 0.4339, 1.158, 0.3211, 1.183, 0.2348, 1.43, 0.2031, 1.243, 0.6443, 1.474, 0.5506, 1.162, 0.6713, 1.288, 0.3631, 1.62, 0.2348, 1.43, 0.3405, 1.361, 0.6443, 1.474, 0.5024, 1.643, 0.5303, 1.377, 0.4294, 1.622, 0.3405, 1.361, 0.4362, 1.337, 0.2688, 1.695, 0.1243, 1.529, 0.2348, 1.43, 0.5303, 1.377, 0.4294, 1.622, 0.4362, 1.337, 0.2134, -0.5084, 0.312, -0.4927, 0.3045, -0.3924, 0.4299, -0.5477, 0.531, -0.6767, 0.4675, -0.472, 0.312, -0.4927, 0.3815, -0.3812, 0.3045, -0.3924, 0.1099, -0.6323, 0.208, -0.5943, 0.2134, -0.5084, 0.3815, -0.3812, 0.4299, -0.5477, 0.4675, -0.472, 0.7592, -0.3985, 0.814, -0.4256, 0.8461, -0.2568, 0.7592, -0.5063, 0.7737, -0.724, 0.8386, -0.724, 0.1479, 0.09783, -0.03398, 0.0325, 0.1099, -0.6323, 0.4675, -0.472, 0.5662, 0.01609, 0.4225, 0.1005, 0.3045, -0.3924, 0.2769, 0.1129, 0.1479, 0.09783, 0.7045, -0.09555, 0.5662, 0.01609, 0.4675, -0.472, 0.4225, 0.1005, 0.2769, 0.1129, 0.3045, -0.3924, 0.4368, 0.5546, 0.2898, 0.5761, 0.2769, 0.1129, 0.159, 0.6267, -0.04381, 0.7066, -0.03398, 0.0325, 0.5662, 0.01609, 0.597, 0.544, 0.4368, 0.5546, 0.2769, 0.1129, 0.2898, 0.5761, 0.159, 0.6267, 0.759, 0.5742, 0.597, 0.544, 0.5662, 0.01609, 0.3137, 1.018, 0.198, 1.112, 0.159, 0.6267, 0.759, 0.5742, 0.6939, 1.143, 0.5741, 1.01, 0.4368, 0.5546, 0.4395, 0.9831, 0.3137, 1.018, 0.198, 1.112, 0.07088, 1.206, -0.04381, 0.7066, 0.5741, 1.01, 0.4395, 0.9831, 0.4368, 0.5546, 0.3211, 1.183, 0.2031, 1.243, 0.198, 1.112, 0.6939, 1.143, 0.6713, 1.288, 0.5506, 1.162, 0.4395, 0.9831, 0.4339, 1.158, 0.3211, 1.183, 0.2031, 1.243, 0.1135, 1.328, 0.07088, 1.206, 0.5506, 1.162, 0.4339, 1.158, 0.4395, 0.9831, 0.4362, 1.337, 0.3405, 1.361, 0.3211, 1.183, 0.2348, 1.43, 0.1243, 1.529, 0.1135, 1.328, 0.5506, 1.162, 0.5303, 1.377, 0.4362, 1.337, 0.3211, 1.183, 0.3405, 1.361, 0.2348, 1.43, 0.6443, 1.474, 0.5303, 1.377, 0.5506, 1.162, 0.3631, 1.62, 0.2688, 1.695, 0.2348, 1.43, 0.6443, 1.474, 0.6002, 1.724, 0.5024, 1.643, 0.4294, 1.622, 0.3631, 1.62, 0.3405, 1.361, 0.2688, 1.695, 0.2037, 1.724, 0.1243, 1.529, 0.5303, 1.377, 0.5024, 1.643, 0.4294, 1.622, 0.2134, -0.5084, 0.208, -0.5943, 0.312, -0.4927, 0.4299, -0.5477, 0.5049, -0.724, 0.531, -0.6767, 0.312, -0.4927, 0.3743, -0.4636, 0.3815, -0.3812, 0.1099, -0.6323, 0.1396, -0.6706, 0.208, -0.5943, 0.3815, -0.3812, 0.3743, -0.4636, 0.4299, -0.5477, 0.8146, -0.1608, 0.7592, -0.2077, 0.8461, -0.2568, 0.7592, -0.2077, 0.7592, -0.3985, 0.8461, -0.2568, 0.8386, -0.724, 0.8551, -0.5184, 0.7592, -0.5063, 0.8551, -0.5184, 0.808, -0.4261, 0.7592, -0.5063])
me_circle_011.materials.append(mat_wrapping_003)
me_circle_011.update()
me_circle_012 = bpy.data.meshes.new('Circle.012')
me_circle_012.from_pydata([(0.0365, 2.619, -13.67), (-2.412, 0.5501, -13.66), (-1.386, -2.255, -13.75), (1.392, -1.936, -13.72), (2.318, 0.9205, -13.8), (-0.1499, 3.773, -5.882), (-2.89, 1.222, -3.037), (-2.291, -2.092, -6.04), (2.264, -2.162, -3.638), (3.616, 1.233, -3.817), (0.06747, 4.156, 0.8095), (-4.191, 1.359, 0.8131), (-2.606, -2.109, 0.8397), (2.635, -2.145, 0.8478), (4.166, 1.471, 0.784), (-0.6164, 2.736, 6.503), (-3.316, 0.715, 5.997), (-2.233, -2.163, 6.385), (0.8472, -2.058, 7.055), (1.884, 0.7559, 7.244), (-0.9006, 1.872, 8.178), (-2.771, 0.6135, 7.536), (-2.04, -2.08, 7.99), (0.1287, -2.132, 8.26), (0.8519, 0.329, 8.556), (-1.403, 2.264, 10.07), (-3.506, 0.7044, 9.605), (-2.891, -2.193, 9.864), (-0.1092, -2.128, 10.38), (0.8645, 0.6473, 10.48), (-1.981, 1.133, 12.87), (-3.22, 0.1581, 12.58), (-2.538, -2.075, 12.55), (-1.144, -1.966, 13.14), (-0.841, 0.2505, 13.03), (0.03319, 1.463, -14.29), (-1.289, 0.3941, -14.38), (-0.9586, -2.139, -14.4), (0.7935, -2.218, -14.42), (1.305, 0.4239, -14.34)], [], [(8, 2, 3), (1, 5, 0), (4, 8, 3), (7, 1, 2), (5, 4, 0), (10, 9, 5), (13, 7, 8), (6, 10, 5), (9, 13, 8), (12, 6, 7), (19, 13, 14), (12, 16, 11), (10, 19, 14), (18, 12, 13), (16, 10, 11), (24, 18, 19), (17, 21, 16), (15, 24, 19), (23, 17, 18), (21, 15, 16), (25, 24, 20), (28, 22, 23), (21, 25, 20), (24, 28, 23), (27, 21, 22), (34, 28, 29), (27, 31, 26), (30, 29, 25), (33, 27, 28), (26, 30, 25), (3, 39, 4), (36, 2, 1), (39, 0, 4), (2, 38, 3), (0, 36, 1), (32, 33, 34), (39, 38, 37), (8, 7, 2), (1, 6, 5), (4, 9, 8), (7, 6, 1), (5, 9, 4), (10, 14, 9), (13, 12, 7), (6, 11, 10), (9, 14, 13), (12, 11, 6), (19, 18, 13), (12, 17, 16), (10, 15, 19), (18, 17, 12), (16, 15, 10), (24, 23, 18), (17, 22, 21), (15, 20, 24), (23, 22, 17), (21, 20, 15), (25, 29, 24), (28, 27, 22), (21, 26, 25), (24, 29, 28), (27, 26, 21), (34, 33, 28), (27, 32, 31), (30, 34, 29), (33, 32, 27), (26, 31, 30), (3, 38, 39), (36, 37, 2), (39, 35, 0), (2, 37, 38), (0, 35, 36), (30, 31, 34), (31, 32, 34), (37, 36, 39), (36, 35, 39)])
_uv = me_circle_012.uv_layers.new(name='UVMap')
_uv.uv.foreach_set('vector', [0.1479, 0.09783, 0.1099, -0.6323, 0.2134, -0.5084, 0.4675, -0.472, 0.4225, 0.1005, 0.3815, -0.3812, 0.3045, -0.3924, 0.1479, 0.09783, 0.2134, -0.5084, 0.7045, -0.09555, 0.4675, -0.472, 0.531, -0.6767, 0.4225, 0.1005, 0.3045, -0.3924, 0.3815, -0.3812, 0.4368, 0.5546, 0.2769, 0.1129, 0.4225, 0.1005, 0.159, 0.6267, -0.03398, 0.0325, 0.1479, 0.09783, 0.5662, 0.01609, 0.4368, 0.5546, 0.4225, 0.1005, 0.2769, 0.1129, 0.159, 0.6267, 0.1479, 0.09783, 0.759, 0.5742, 0.5662, 0.01609, 0.7045, -0.09555, 0.3137, 1.018, 0.159, 0.6267, 0.2898, 0.5761, 0.759, 0.5742, 0.5741, 1.01, 0.597, 0.544, 0.4368, 0.5546, 0.3137, 1.018, 0.2898, 0.5761, 0.198, 1.112, -0.04381, 0.7066, 0.159, 0.6267, 0.5741, 1.01, 0.4368, 0.5546, 0.597, 0.544, 0.3211, 1.183, 0.198, 1.112, 0.3137, 1.018, 0.6939, 1.143, 0.5506, 1.162, 0.5741, 1.01, 0.4395, 0.9831, 0.3211, 1.183, 0.3137, 1.018, 0.2031, 1.243, 0.07088, 1.206, 0.198, 1.112, 0.5506, 1.162, 0.4395, 0.9831, 0.5741, 1.01, 0.4362, 1.337, 0.3211, 1.183, 0.4339, 1.158, 0.2348, 1.43, 0.1135, 1.328, 0.2031, 1.243, 0.5506, 1.162, 0.4362, 1.337, 0.4339, 1.158, 0.3211, 1.183, 0.2348, 1.43, 0.2031, 1.243, 0.6443, 1.474, 0.5506, 1.162, 0.6713, 1.288, 0.3631, 1.62, 0.2348, 1.43, 0.3405, 1.361, 0.6443, 1.474, 0.5024, 1.643, 0.5303, 1.377, 0.4294, 1.622, 0.3405, 1.361, 0.4362, 1.337, 0.2688, 1.695, 0.1243, 1.529, 0.2348, 1.43, 0.5303, 1.377, 0.4294, 1.622, 0.4362, 1.337, 0.2134, -0.5084, 0.312, -0.4927, 0.3045, -0.3924, 0.4299, -0.5477, 0.531, -0.6767, 0.4675, -0.472, 0.312, -0.4927, 0.3815, -0.3812, 0.3045, -0.3924, 0.1099, -0.6323, 0.208, -0.5943, 0.2134, -0.5084, 0.3815, -0.3812, 0.4299, -0.5477, 0.4675, -0.472, 0.7592, -0.3985, 0.814, -0.4256, 0.8461, -0.2568, 0.7592, -0.5063, 0.7737, -0.724, 0.8386, -0.724, 0.1479, 0.09783, -0.03398, 0.0325, 0.1099, -0.6323, 0.4675, -0.472, 0.5662, 0.01609, 0.4225, 0.1005, 0.3045, -0.3924, 0.2769, 0.1129, 0.1479, 0.09783, 0.7045, -0.09555, 0.5662, 0.01609, 0.4675, -0.472, 0.4225, 0.1005, 0.2769, 0.1129, 0.3045, -0.3924, 0.4368, 0.5546, 0.2898, 0.5761, 0.2769, 0.1129, 0.159, 0.6267, -0.04381, 0.7066, -0.03398, 0.0325, 0.5662, 0.01609, 0.597, 0.544, 0.4368, 0.5546, 0.2769, 0.1129, 0.2898, 0.5761, 0.159, 0.6267, 0.759, 0.5742, 0.597, 0.544, 0.5662, 0.01609, 0.3137, 1.018, 0.198, 1.112, 0.159, 0.6267, 0.759, 0.5742, 0.6939, 1.143, 0.5741, 1.01, 0.4368, 0.5546, 0.4395, 0.9831, 0.3137, 1.018, 0.198, 1.112, 0.07088, 1.206, -0.04381, 0.7066, 0.5741, 1.01, 0.4395, 0.9831, 0.4368, 0.5546, 0.3211, 1.183, 0.2031, 1.243, 0.198, 1.112, 0.6939, 1.143, 0.6713, 1.288, 0.5506, 1.162, 0.4395, 0.9831, 0.4339, 1.158, 0.3211, 1.183, 0.2031, 1.243, 0.1135, 1.328, 0.07088, 1.206, 0.5506, 1.162, 0.4339, 1.158, 0.4395, 0.9831, 0.4362, 1.337, 0.3405, 1.361, 0.3211, 1.183, 0.2348, 1.43, 0.1243, 1.529, 0.1135, 1.328, 0.5506, 1.162, 0.5303, 1.377, 0.4362, 1.337, 0.3211, 1.183, 0.3405, 1.361, 0.2348, 1.43, 0.6443, 1.474, 0.5303, 1.377, 0.5506, 1.162, 0.3631, 1.62, 0.2688, 1.695, 0.2348, 1.43, 0.6443, 1.474, 0.6002, 1.724, 0.5024, 1.643, 0.4294, 1.622, 0.3631, 1.62, 0.3405, 1.361, 0.2688, 1.695, 0.2037, 1.724, 0.1243, 1.529, 0.5303, 1.377, 0.5024, 1.643, 0.4294, 1.622, 0.2134, -0.5084, 0.208, -0.5943, 0.312, -0.4927, 0.4299, -0.5477, 0.5049, -0.724, 0.531, -0.6767, 0.312, -0.4927, 0.3743, -0.4636, 0.3815, -0.3812, 0.1099, -0.6323, 0.1396, -0.6706, 0.208, -0.5943, 0.3815, -0.3812, 0.3743, -0.4636, 0.4299, -0.5477, 0.8146, -0.1608, 0.7592, -0.2077, 0.8461, -0.2568, 0.7592, -0.2077, 0.7592, -0.3985, 0.8461, -0.2568, 0.8386, -0.724, 0.8551, -0.5184, 0.7592, -0.5063, 0.8551, -0.5184, 0.808, -0.4261, 0.7592, -0.5063])
me_circle_012.materials.append(mat_wrapping_003)
me_circle_012.update()
me_circle_014 = bpy.data.meshes.new('Circle.014')
me_circle_014.from_pydata([(0.2869, 9.022, -9.493), (-2.154, 7.146, -8.931), (-1.122, 4.492, -8.385), (1.654, 4.783, -8.502), (2.569, 7.354, -9.272), (0.09814, 10.12, -2.435), (-1.888, 7.315, -2.812), (-2.004, 5.247, -4.46), (2.137, 4.132, -3.213), (2.849, 7.245, -2.269), (0.6843, 2.833, 0.2826), (-2.366, -0.2433, 0.379), (-2.091, -2.933, 0.6759), (2.432, -3.417, 0.4419), (2.579, 0.3348, 0.2475), (0.1972, 5.211, 3.434), (-1.846, 3.442, 4.256), (-0.8481, 1.104, 5.004), (1.861, 0.7511, 4.858), (2.693, 3.26, 4.045), (0.9006, 5.343, 5.258), (-0.9471, 3.951, 5.169), (-0.3417, 2.182, 6.14), (1.732, 1.607, 6.323), (2.598, 3.894, 5.918), (0.5907, 7.108, 6.885), (-1.087, 5.866, 7.079), (-0.8864, 3.962, 7.855), (1.687, 3.137, 8.249), (2.798, 5.518, 7.567), (1.082, 7.987, 8.97), (0.08261, 7.457, 9.769), (0.7216, 5.645, 10.42), (1.934, 6.193, 10.28), (2.372, 7.146, 9.561), (0.2716, 7.558, -9.792), (-1.049, 6.532, -9.582), (-0.7116, 4.177, -9.021), (1.04, 4.081, -9.06), (1.545, 6.558, -9.625)], [], [(8, 2, 3), (1, 5, 0), (4, 8, 3), (7, 1, 2), (5, 4, 0), (10, 9, 5), (13, 7, 8), (6, 10, 5), (9, 13, 8), (12, 6, 7), (19, 13, 14), (12, 16, 11), (10, 19, 14), (18, 12, 13), (16, 10, 11), (24, 18, 19), (17, 21, 16), (15, 24, 19), (23, 17, 18), (21, 15, 16), (25, 24, 20), (28, 22, 23), (21, 25, 20), (24, 28, 23), (27, 21, 22), (34, 28, 29), (27, 31, 26), (30, 29, 25), (33, 27, 28), (26, 30, 25), (3, 39, 4), (36, 2, 1), (39, 0, 4), (2, 38, 3), (0, 36, 1), (32, 33, 34), (39, 38, 37), (8, 7, 2), (1, 6, 5), (4, 9, 8), (7, 6, 1), (5, 9, 4), (10, 14, 9), (13, 12, 7), (6, 11, 10), (9, 14, 13), (12, 11, 6), (19, 18, 13), (12, 17, 16), (10, 15, 19), (18, 17, 12), (16, 15, 10), (24, 23, 18), (17, 22, 21), (15, 20, 24), (23, 22, 17), (21, 20, 15), (25, 29, 24), (28, 27, 22), (21, 26, 25), (24, 29, 28), (27, 26, 21), (34, 33, 28), (27, 32, 31), (30, 34, 29), (33, 32, 27), (26, 31, 30), (3, 38, 39), (36, 37, 2), (39, 35, 0), (2, 37, 38), (0, 35, 36), (30, 31, 34), (31, 32, 34), (37, 36, 39), (36, 35, 39)])
_uv = me_circle_014.uv_layers.new(name='UVMap')
_uv.uv.foreach_set('vector', [0.1479, 0.09783, 0.1099, -0.6323, 0.2134, -0.5084, 0.4675, -0.472, 0.4225, 0.1005, 0.3815, -0.3812, 0.3045, -0.3924, 0.1479, 0.09783, 0.2134, -0.5084, 0.7045, -0.09555, 0.4675, -0.472, 0.531, -0.6767, 0.4225, 0.1005, 0.3045, -0.3924, 0.3815, -0.3812, 0.4368, 0.5546, 0.2769, 0.1129, 0.4225, 0.1005, 0.159, 0.6267, -0.03398, 0.0325, 0.1479, 0.09783, 0.5662, 0.01609, 0.4368, 0.5546, 0.4225, 0.1005, 0.2769, 0.1129, 0.159, 0.6267, 0.1479, 0.09783, 0.759, 0.5742, 0.5662, 0.01609, 0.7045, -0.09555, 0.3137, 1.018, 0.159, 0.6267, 0.2898, 0.5761, 0.759, 0.5742, 0.5741, 1.01, 0.597, 0.544, 0.4368, 0.5546, 0.3137, 1.018, 0.2898, 0.5761, 0.198, 1.112, -0.04381, 0.7066, 0.159, 0.6267, 0.5741, 1.01, 0.4368, 0.5546, 0.597, 0.544, 0.3211, 1.183, 0.198, 1.112, 0.3137, 1.018, 0.6939, 1.143, 0.5506, 1.162, 0.5741, 1.01, 0.4395, 0.9831, 0.3211, 1.183, 0.3137, 1.018, 0.2031, 1.243, 0.07088, 1.206, 0.198, 1.112, 0.5506, 1.162, 0.4395, 0.9831, 0.5741, 1.01, 0.4362, 1.337, 0.3211, 1.183, 0.4339, 1.158, 0.2348, 1.43, 0.1135, 1.328, 0.2031, 1.243, 0.5506, 1.162, 0.4362, 1.337, 0.4339, 1.158, 0.3211, 1.183, 0.2348, 1.43, 0.2031, 1.243, 0.6443, 1.474, 0.5506, 1.162, 0.6713, 1.288, 0.3631, 1.62, 0.2348, 1.43, 0.3405, 1.361, 0.6443, 1.474, 0.5024, 1.643, 0.5303, 1.377, 0.4294, 1.622, 0.3405, 1.361, 0.4362, 1.337, 0.2688, 1.695, 0.1243, 1.529, 0.2348, 1.43, 0.5303, 1.377, 0.4294, 1.622, 0.4362, 1.337, 0.2134, -0.5084, 0.312, -0.4927, 0.3045, -0.3924, 0.4299, -0.5477, 0.531, -0.6767, 0.4675, -0.472, 0.312, -0.4927, 0.3815, -0.3812, 0.3045, -0.3924, 0.1099, -0.6323, 0.208, -0.5943, 0.2134, -0.5084, 0.3815, -0.3812, 0.4299, -0.5477, 0.4675, -0.472, 0.7592, -0.3985, 0.814, -0.4256, 0.8461, -0.2568, 0.7592, -0.5063, 0.7737, -0.724, 0.8386, -0.724, 0.1479, 0.09783, -0.03398, 0.0325, 0.1099, -0.6323, 0.4675, -0.472, 0.5662, 0.01609, 0.4225, 0.1005, 0.3045, -0.3924, 0.2769, 0.1129, 0.1479, 0.09783, 0.7045, -0.09555, 0.5662, 0.01609, 0.4675, -0.472, 0.4225, 0.1005, 0.2769, 0.1129, 0.3045, -0.3924, 0.4368, 0.5546, 0.2898, 0.5761, 0.2769, 0.1129, 0.159, 0.6267, -0.04381, 0.7066, -0.03398, 0.0325, 0.5662, 0.01609, 0.597, 0.544, 0.4368, 0.5546, 0.2769, 0.1129, 0.2898, 0.5761, 0.159, 0.6267, 0.759, 0.5742, 0.597, 0.544, 0.5662, 0.01609, 0.3137, 1.018, 0.198, 1.112, 0.159, 0.6267, 0.759, 0.5742, 0.6939, 1.143, 0.5741, 1.01, 0.4368, 0.5546, 0.4395, 0.9831, 0.3137, 1.018, 0.198, 1.112, 0.07088, 1.206, -0.04381, 0.7066, 0.5741, 1.01, 0.4395, 0.9831, 0.4368, 0.5546, 0.3211, 1.183, 0.2031, 1.243, 0.198, 1.112, 0.6939, 1.143, 0.6713, 1.288, 0.5506, 1.162, 0.4395, 0.9831, 0.4339, 1.158, 0.3211, 1.183, 0.2031, 1.243, 0.1135, 1.328, 0.07088, 1.206, 0.5506, 1.162, 0.4339, 1.158, 0.4395, 0.9831, 0.4362, 1.337, 0.3405, 1.361, 0.3211, 1.183, 0.2348, 1.43, 0.1243, 1.529, 0.1135, 1.328, 0.5506, 1.162, 0.5303, 1.377, 0.4362, 1.337, 0.3211, 1.183, 0.3405, 1.361, 0.2348, 1.43, 0.6443, 1.474, 0.5303, 1.377, 0.5506, 1.162, 0.3631, 1.62, 0.2688, 1.695, 0.2348, 1.43, 0.6443, 1.474, 0.6002, 1.724, 0.5024, 1.643, 0.4294, 1.622, 0.3631, 1.62, 0.3405, 1.361, 0.2688, 1.695, 0.2037, 1.724, 0.1243, 1.529, 0.5303, 1.377, 0.5024, 1.643, 0.4294, 1.622, 0.2134, -0.5084, 0.208, -0.5943, 0.312, -0.4927, 0.4299, -0.5477, 0.5049, -0.724, 0.531, -0.6767, 0.312, -0.4927, 0.3743, -0.4636, 0.3815, -0.3812, 0.1099, -0.6323, 0.1396, -0.6706, 0.208, -0.5943, 0.3815, -0.3812, 0.3743, -0.4636, 0.4299, -0.5477, 0.8146, -0.1608, 0.7592, -0.2077, 0.8461, -0.2568, 0.7592, -0.2077, 0.7592, -0.3985, 0.8461, -0.2568, 0.8386, -0.724, 0.8551, -0.5184, 0.7592, -0.5063, 0.8551, -0.5184, 0.808, -0.4261, 0.7592, -0.5063])
me_circle_014.materials.append(mat_wrapping_004)
me_circle_014.update()
me_cube = bpy.data.meshes.new('Cube')
me_cube.from_pydata([(-1.0, -2.997, -1.0), (-1.0, -2.997, 1.0), (-0.314, 2.997, -0.314), (-0.314, 2.997, 0.314), (1.0, -2.997, -1.0), (1.0, -2.997, 1.0), (0.314, 2.997, -0.314), (0.314, 2.997, 0.314), (2.073, -1.072, -11.02), (10.78, -0.7212, -2.55), (-6.211, -0.7212, -2.55), (2.283, -0.7212, 5.944), (10.31, -0.7212, -19.07), (17.69, -0.611, -11.35), (17.79, -0.8066, -24.07), (26.19, -0.7212, -17.96), (25.71, -0.843, -34.84), (33.83, -0.6119, -26.4), (-2.23, -0.8896, -6.622), (-0.4641, -0.9643, -8.428), (-0.3467, -0.9217, -6.276), (25.05, -0.7065, -17.08), (22.18, -0.6692, -14.84), (22.4, -0.6957, -16.56), (30.42, -0.7088, -29.94), (26.41, -0.7946, -32.04)], [], [(0, 1, 3, 2), (2, 3, 7, 6), (6, 7, 5, 4), (4, 5, 1, 0), (2, 6, 4, 0), (7, 3, 1, 5), (8, 11, 10, 18, 20, 19), (8, 13, 9), (13, 14, 15, 21, 23, 22), (14, 17, 15), (8, 9, 11), (8, 12, 13), (13, 12, 14), (14, 16, 25, 24, 17)])
me_cube.polygons.foreach_set('material_index', [0, 0, 0, 0, 0, 0, 1, 1, 1, 1, 1, 1, 1, 1])
_uv = me_cube.uv_layers.new(name='UVMap')
_uv.uv.foreach_set('vector', [0.4426, 0.4444, 0.4702, 0.4444, 0.4608, 0.5279, 0.4521, 0.5279, 0.4789, 0.5366, 0.4702, 0.5366, 0.4702, 0.5279, 0.4789, 0.5279, 0.4797, 0.4444, 0.4884, 0.4444, 0.4979, 0.5279, 0.4702, 0.5279, 0.4702, 0.5556, 0.4426, 0.5556, 0.4426, 0.5279, 0.4702, 0.5279, 0.5351, 0.4444, 0.5438, 0.4444, 0.5533, 0.5279, 0.5256, 0.5279, 0.5161, 0.5279, 0.5074, 0.5279, 0.4979, 0.4444, 0.5256, 0.4444, 0.8015, 0.7384, 0.1695, 1.0, 0.7963, 0.9993, 0.7988, 0.8739, 0.7164, 0.8501, 0.7999, 0.8183, 0.8015, 0.7384, 0.2352, 0.4912, 0.1674, 0.7357, 0.2352, 0.4912, 0.6989, 0.2909, 0.1634, 0.2562, 0.173, 0.2876, 0.2521, 0.3369, 0.1973, 0.367, 0.6989, 0.2909, 0.1908, 0.005925, 0.1634, 0.2562, 0.8015, 0.7384, 0.1674, 0.7357, 0.1695, 1.0, 0.8015, 0.7384, 0.7921, 0.485, 0.2352, 0.4912, 0.2352, 0.4912, 0.7921, 0.485, 0.6989, 0.2909, 0.6989, 0.2909, 0.8015, 0.0, 0.6729, 0.0328, 0.447, 0.00344, 0.1908, 0.005925])
me_cube.materials.append(mat_rust)
me_cube.materials.append(mat_prayer_scoll_1)
me_cube.update()
me_cube_002 = bpy.data.meshes.new('Cube.002')
me_cube_002.from_pydata([(-1.0, -2.997, -1.0), (-1.0, -2.997, 1.0), (-0.314, 2.997, -0.314), (-0.314, 2.997, 0.314), (1.0, -2.997, -1.0), (1.0, -2.997, 1.0), (0.314, 2.997, -0.314), (0.314, 2.997, 0.314), (4.552, -1.276, -14.85), (16.05, -1.186, -3.35), (-6.177, -1.343, -3.088), (13.98, -1.322, -25.75), (26.31, -1.269, -13.7), (24.32, -0.9477, -34.04), (35.72, -0.9418, -23.3), (8.809, -1.297, -19.77), (13.18, -1.318, -24.82), (11.3, -1.297, -19.79), (13.95, -1.29, -18.37), (0.9475, -1.27, 4.095), (6.4, -1.229, 5.063), (3.989, -1.251, 3.406), (29.06, -0.9843, -27.67)], [], [(0, 1, 3, 2), (2, 3, 7, 6), (6, 7, 5, 4), (4, 5, 1, 0), (2, 6, 4, 0), (7, 3, 1, 5), (9, 10, 8), (8, 12, 9), (11, 14, 12), (9, 20, 21, 19, 10), (8, 15, 17, 18, 16, 11, 12), (11, 13, 22, 14)])
me_cube_002.polygons.foreach_set('use_smooth', [True] * 12)
me_cube_002.polygons.foreach_set('material_index', [0, 0, 0, 0, 0, 0, 1, 1, 1, 1, 1, 1])
_uv = me_cube_002.uv_layers.new(name='UVMap')
_uv.uv.foreach_set('vector', [0.4426, 0.4444, 0.4702, 0.4444, 0.4608, 0.5279, 0.4521, 0.5279, 0.4789, 0.5366, 0.4702, 0.5366, 0.4702, 0.5279, 0.4789, 0.5279, 0.4797, 0.4444, 0.4884, 0.4444, 0.4979, 0.5279, 0.4702, 0.5279, 0.4702, 0.5556, 0.4426, 0.5556, 0.4426, 0.5279, 0.4702, 0.5279, 0.5351, 0.4444, 0.5438, 0.4444, 0.5533, 0.5279, 0.5256, 0.5279, 0.5161, 0.5279, 0.5074, 0.5279, 0.4979, 0.4444, 0.5256, 0.4444, 0.1195, 0.6382, 0.8621, 0.9967, 0.8888, 0.6344, 0.8888, 0.6344, 0.1156, 0.3062, 0.1195, 0.6382, 0.9313, 0.3067, 0.1156, 0.0, 0.1156, 0.3062, 0.1195, 0.6382, 0.1669, 0.9288, 0.3033, 0.9403, 0.3833, 1.0, 0.8621, 0.9967, 0.8888, 0.6344, 0.908, 0.4865, 0.8246, 0.4465, 0.6878, 0.4274, 0.9277, 0.3347, 0.9313, 0.3067, 0.1156, 0.3062, 0.9313, 0.3067, 0.8564, 0.006907, 0.4851, 0.03511, 0.1156, 0.0])
me_cube_002.materials.append(mat_rust_002)
me_cube_002.materials.append(mat_prayer_scoll_2)
me_cube_002.update()
me_plane_003 = bpy.data.meshes.new('Plane.003')
me_plane_003.from_pydata([(-0.8565, -0.6606, 0.328), (0.9367, -0.6606, 0.2754), (0.9129, 1.47, 0.2693), (-0.8406, -2.759, 0.332), (0.9049, -2.767, 0.2673), (-1.008, -4.657, 0.2896), (0.9924, -4.657, 0.2896), (-1.008, -6.497, 0.2896), (0.9924, -6.497, 0.2896), (-0.9599, -8.527, 0.3017), (0.3221, -2.958, 0.3057), (0.07218, -3.393, 0.2896), (0.4702, -3.639, 0.2896), (-1.008, -5.469, 0.2896), (-1.008, -6.281, 0.2896), (-0.6984, -5.772, 0.2896), (-0.7492, -6.117, 0.2896), (0.9924, -7.053, 0.2896), (0.2723, -7.896, 0.2896), (-0.1649, -8.683, 0.2896), (0.6564, -7.438, 0.2896), (0.02984, -8.185, 0.2896), (-0.6538, 1.186, 0.2896), (-0.3258, 1.585, 0.2896), (-1.008, 1.014, 0.2896), (-0.2407, -1.665e-07, 0.5734), (0.02439, 0.2654, 0.5619), (-0.1076, -1.776e-07, -0.5583), (-0.02439, 0.08333, -0.5619), (0.02439, -0.2654, 0.5619), (0.2895, -1.665e-07, 0.5504), (-0.02439, -0.08333, -0.5619), (0.05886, -1.851e-07, -0.5655)], [], [(1, 22, 24, 0), (0, 4, 1), (3, 6, 4, 12, 11), (5, 8, 6), (7, 18, 20, 17, 8), (1, 2, 23, 22), (0, 3, 4), (3, 5, 6), (5, 13, 15, 16, 14, 7, 8), (7, 9, 19, 21, 18), (10, 12, 4, 3, 11), (25, 26, 28, 27), (27, 28, 32, 31), (31, 32, 30, 29), (29, 30, 26, 25), (27, 31, 29, 25), (32, 28, 26, 30)])
me_plane_003.polygons.foreach_set('material_index', [0, 0, 0, 0, 0, 0, 0, 0, 0, 0, 0, 1, 1, 1, 1, 1, 1])
_uv = me_plane_003.uv_layers.new(name='UVMap')
_uv.uv.foreach_set('vector', [0.09687, 0.7639, 0.7734, 0.9338, 0.9188, 0.918, 0.9188, 0.7639, 0.9188, 0.7639, 0.09687, 0.5724, 0.09687, 0.7639, 0.9188, 0.5724, 0.09687, 0.3985, 0.09687, 0.5724, 0.3115, 0.4918, 0.4751, 0.5143, 0.9188, 0.3985, 0.09687, 0.2299, 0.09687, 0.3985, 0.9188, 0.2299, 0.3928, 0.1018, 0.2349, 0.1437, 0.09687, 0.1791, 0.09687, 0.2299, 0.09687, 0.7639, 0.09687, 0.9703, 0.6386, 0.9703, 0.7734, 0.9338, 0.9188, 0.7639, 0.9188, 0.5724, 0.09687, 0.5724, 0.9188, 0.5724, 0.9188, 0.3985, 0.09687, 0.3985, 0.9188, 0.3985, 0.9188, 0.3241, 0.7917, 0.2963, 0.8126, 0.2648, 0.9188, 0.2497, 0.9188, 0.2299, 0.09687, 0.2299, 0.9188, 0.2299, 0.9188, 0.02971, 0.5725, 0.02971, 0.4925, 0.07532, 0.3928, 0.1018, 0.3985, 0.5527, 0.3115, 0.4918, 0.09687, 0.5724, 0.9188, 0.5724, 0.4751, 0.5143, 0.4426, 0.4444, 0.4702, 0.4444, 0.4608, 0.5279, 0.4521, 0.5279, 0.4789, 0.5366, 0.4702, 0.5366, 0.4702, 0.5279, 0.4789, 0.5279, 0.4797, 0.4444, 0.4884, 0.4444, 0.4979, 0.5279, 0.4702, 0.5279, 0.4702, 0.5556, 0.4426, 0.5556, 0.4426, 0.5279, 0.4702, 0.5279, 0.5351, 0.4444, 0.5438, 0.4444, 0.5533, 0.5279, 0.5256, 0.5279, 0.5161, 0.5279, 0.5074, 0.5279, 0.4979, 0.4444, 0.5256, 0.4444])
me_plane_003.materials.append(mat_prayer_scroll_3)
me_plane_003.materials.append(mat_rust_003)
me_plane_003.update()
me_cube_003 = bpy.data.meshes.new('Cube.003')
me_cube_003.from_pydata([(-1.0, -2.997, -1.0), (-1.0, -2.997, 1.0), (-0.314, 2.997, -0.314), (-0.314, 2.997, 0.314), (1.0, -2.997, -1.0), (1.0, -2.997, 1.0), (0.314, 2.997, -0.314), (0.314, 2.997, 0.314), (30.05, -1.973, -23.74), (23.3, -1.278, -30.49), (31.42, -1.251, -38.42), (22.08, -1.99, -15.9), (15.49, -1.242, -22.43), (15.56, -1.803, -8.111), (8.035, -1.341, -15.64), (8.628, -1.803, -1.175), (1.099, -1.341, -8.705), (0.7982, -1.856, 6.291), (16.96, -1.582, -19.52), (16.26, -1.553, -16.94), (13.84, -1.461, -17.51), (12.5, -1.803, -5.051), (9.442, -1.803, -1.989), (10.2, -1.731, -5.071), (9.088, -1.743, -3.581), (-0.9936, -1.341, -6.612), (-1.461, -1.507, -0.7231), (-2.78, -1.608, 3.888), (-1.182, -1.418, -3.894), (-1.637, -1.563, 1.279), (36.25, -1.721, -31.46), (36.52, -1.645, -34.2), (36.93, -1.803, -29.48)], [], [(0, 1, 3, 2), (2, 3, 7, 6), (6, 7, 5, 4), (4, 5, 1, 0), (2, 6, 4, 0), (7, 3, 1, 5), (9, 30, 32, 8), (8, 12, 9), (11, 14, 12, 20, 19), (13, 16, 14), (15, 26, 28, 25, 16), (9, 10, 31, 30), (8, 11, 12), (11, 13, 14), (13, 21, 23, 24, 22, 15, 16), (15, 17, 27, 29, 26), (18, 20, 12, 11, 19)])
me_cube_003.polygons.foreach_set('material_index', [0, 0, 0, 0, 0, 0, 1, 1, 1, 1, 1, 1, 1, 1, 1, 1, 1])
_uv = me_cube_003.uv_layers.new(name='UVMap')
_uv.uv.foreach_set('vector', [0.4426, 0.4444, 0.4702, 0.4444, 0.4608, 0.5279, 0.4521, 0.5279, 0.4789, 0.5366, 0.4702, 0.5366, 0.4702, 0.5279, 0.4789, 0.5279, 0.4797, 0.4444, 0.4884, 0.4444, 0.4979, 0.5279, 0.4702, 0.5279, 0.4702, 0.5556, 0.4426, 0.5556, 0.4426, 0.5279, 0.4702, 0.5279, 0.5351, 0.4444, 0.5438, 0.4444, 0.5533, 0.5279, 0.5256, 0.5279, 0.5161, 0.5279, 0.5074, 0.5279, 0.4979, 0.4444, 0.5256, 0.4444, 0.9188, 0.2215, 0.2423, 0.04212, 0.09687, 0.05875, 0.09687, 0.2215, 0.09687, 0.2215, 0.9188, 0.4236, 0.9188, 0.2215, 0.09687, 0.4236, 0.9188, 0.6071, 0.9188, 0.4236, 0.7042, 0.5087, 0.5406, 0.4849, 0.09687, 0.6071, 0.9188, 0.7851, 0.9188, 0.6071, 0.09687, 0.7851, 0.6229, 0.9203, 0.7808, 0.8761, 0.9188, 0.8388, 0.9188, 0.7851, 0.9188, 0.2215, 0.9188, 0.003571, 0.3771, 0.003571, 0.2423, 0.04212, 0.09687, 0.2215, 0.09687, 0.4236, 0.9188, 0.4236, 0.09687, 0.4236, 0.09687, 0.6071, 0.9188, 0.6071, 0.09687, 0.6071, 0.09687, 0.6856, 0.224, 0.715, 0.2031, 0.7483, 0.09687, 0.7642, 0.09687, 0.7851, 0.9188, 0.7851, 0.09687, 0.7851, 0.09687, 0.9964, 0.4432, 0.9964, 0.5233, 0.9483, 0.6229, 0.9203, 0.6172, 0.4444, 0.7042, 0.5087, 0.9188, 0.4236, 0.09687, 0.4236, 0.5406, 0.4849])
me_cube_003.materials.append(mat_rust_005)
me_cube_003.materials.append(mat_prayer_scroll_4)
me_cube_003.update()
me_cube_004 = bpy.data.meshes.new('Cube.004')
me_cube_004.from_pydata([(-1.0, -2.997, -1.0), (-1.0, -2.997, 1.0), (-0.314, 2.997, -0.314), (-0.314, 2.997, 0.314), (1.0, -2.997, -1.0), (1.0, -2.997, 1.0), (0.314, 2.997, -0.314), (0.314, 2.997, 0.314), (2.073, -1.072, -11.02), (10.78, -0.7212, -2.55), (-6.211, -0.7212, -2.55), (2.283, -0.7212, 5.944), (10.31, -0.7212, -19.07), (17.69, -0.611, -11.35), (17.79, -0.8066, -24.07), (26.19, -0.7212, -17.96), (25.71, -0.843, -34.84), (33.83, -0.6119, -26.4), (-2.23, -0.8896, -6.622), (-0.4641, -0.9643, -8.428), (-0.3467, -0.9217, -6.276), (25.05, -0.7065, -17.08), (22.18, -0.6692, -14.84), (22.4, -0.6957, -16.56), (30.42, -0.7088, -29.94), (26.41, -0.7946, -32.04)], [], [(0, 1, 3, 2), (2, 3, 7, 6), (6, 7, 5, 4), (4, 5, 1, 0), (2, 6, 4, 0), (7, 3, 1, 5), (8, 11, 10, 18, 20, 19), (8, 13, 9), (13, 14, 15, 21, 23, 22), (14, 17, 15), (8, 9, 11), (8, 12, 13), (13, 12, 14), (14, 16, 25, 24, 17)])
me_cube_004.polygons.foreach_set('material_index', [0, 0, 0, 0, 0, 0, 1, 1, 1, 1, 1, 1, 1, 1])
_uv = me_cube_004.uv_layers.new(name='UVMap')
_uv.uv.foreach_set('vector', [0.4426, 0.4444, 0.4702, 0.4444, 0.4608, 0.5279, 0.4521, 0.5279, 0.4789, 0.5366, 0.4702, 0.5366, 0.4702, 0.5279, 0.4789, 0.5279, 0.4797, 0.4444, 0.4884, 0.4444, 0.4979, 0.5279, 0.4702, 0.5279, 0.4702, 0.5556, 0.4426, 0.5556, 0.4426, 0.5279, 0.4702, 0.5279, 0.5351, 0.4444, 0.5438, 0.4444, 0.5533, 0.5279, 0.5256, 0.5279, 0.5161, 0.5279, 0.5074, 0.5279, 0.4979, 0.4444, 0.5256, 0.4444, 0.8015, 0.7384, 0.1695, 1.0, 0.7963, 0.9993, 0.7988, 0.8739, 0.7164, 0.8501, 0.7999, 0.8183, 0.8015, 0.7384, 0.2352, 0.4912, 0.1674, 0.7357, 0.2352, 0.4912, 0.6989, 0.2909, 0.1634, 0.2562, 0.173, 0.2876, 0.2521, 0.3369, 0.1973, 0.367, 0.6989, 0.2909, 0.1908, 0.005925, 0.1634, 0.2562, 0.8015, 0.7384, 0.1674, 0.7357, 0.1695, 1.0, 0.8015, 0.7384, 0.7921, 0.485, 0.2352, 0.4912, 0.2352, 0.4912, 0.7921, 0.485, 0.6989, 0.2909, 0.6989, 0.2909, 0.8015, 0.0, 0.6729, 0.0328, 0.447, 0.00344, 0.1908, 0.005925])
me_cube_004.materials.append(mat_rust)
me_cube_004.materials.append(mat_prayer_scoll_1)
me_cube_004.update()
me_plane = bpy.data.meshes.new('Plane')
me_plane.from_pydata([(-0.008686, -0.8742, 0.01034), (1.0, -0.8647, 0.01034), (-3.177, 1.006, 0.01034), (1.0, 1.0, 0.01034), (1.021, -0.8647, -0.03077), (1.021, 1.0, -0.03077), (1.022, -0.8534, -0.1978), (-2.685, -0.9088, 0.01034), (-2.481, -0.9655, 0.01034), (-1.784, -0.9373, 0.01034), (-1.088, -0.8772, 0.01034), (-0.3922, -0.8609, 0.01034), (0.3039, -0.8851, 0.01034), (0.3039, 1.067, 0.01034), (-3.177, -0.5682, 0.01034), (-1.088, 0.9698, 0.01034), (-1.784, 0.8611, 0.01034), (-2.481, 0.8264, 0.01034), (-1.088, -0.4923, 0.01034), (-1.088, -0.2838, 0.01034), (-1.562, -0.4463, 0.01034), (-0.7163, -0.3517, 0.01034), (-0.3922, 0.8537, 0.01034), (-0.7709, 1.004, 0.01034), (-0.02802, 0.9524, 0.01034), (1.021, -0.786, -0.2437), (1.021, -0.7232, -0.2443), (1.021, -0.7191, -0.08647), (1.021, -0.138, -0.2496), (1.021, 0.3034, -0.2536), (1.021, -0.01513, -0.1995), (1.021, 0.2359, -0.1869), (1.021, 0.3003, -0.06969), (1.021, 0.9181, -0.2592), (1.021, 1.0, -0.08207), (-2.771, -0.6144, 0.01034), (-0.1659, -0.7931, 0.01034)], [], [(12, 1, 3, 13), (3, 1, 4, 5), (5, 4, 6, 25, 27, 26, 28, 30, 31, 32, 29, 33, 34), (8, 9, 16, 17), (9, 10, 18, 20, 19, 15, 16), (10, 11, 22, 23, 15, 19, 21, 18), (14, 35, 7, 8, 17, 2), (36, 0, 12, 13, 24, 22, 11)])
_uv = me_plane.uv_layers.new(name='UVMap')
_uv.uv.foreach_set('vector', [0.7643, 0.8468, 0.7619, 1.042, 0.2388, 1.051, 0.2167, 0.8564, 0.2388, 1.051, 0.7619, 1.042, 0.7622, 1.055, 0.2391, 1.064, 0.2391, 1.064, 0.7622, 1.055, 0.7598, 1.102, 0.7411, 1.115, 0.7216, 1.072, 0.7235, 1.116, 0.5594, 1.12, 0.5247, 1.107, 0.4542, 1.104, 0.4355, 1.072, 0.4356, 1.123, 0.2632, 1.128, 0.2393, 1.079, 0.7732, 0.06535, 0.7687, 0.2608, 0.2642, 0.2695, 0.2706, 0.07409, 0.7687, 0.2608, 0.7553, 0.4563, 0.6473, 0.4582, 0.6321, 0.3255, 0.5888, 0.4592, 0.2371, 0.4653, 0.2642, 0.2695, 0.7553, 0.4563, 0.7541, 0.6517, 0.2731, 0.66, 0.2292, 0.5545, 0.2371, 0.4653, 0.5888, 0.4592, 0.6097, 0.5633, 0.6473, 0.4582, 0.6584, -0.128, 0.6733, -0.01431, 0.7563, 0.00835, 0.7732, 0.06535, 0.2706, 0.07409, 0.2167, -0.1203, 0.7362, 0.7155, 0.7597, 0.7592, 0.7643, 0.8468, 0.2167, 0.8564, 0.2472, 0.7627, 0.2731, 0.66, 0.7541, 0.6517])
me_plane.materials.append(mat_carpet)
me_plane.update()

# ---- objects
ob_plane_001 = bpy.data.objects.new('Plane.001', me_plane_002)
ob_circle_002 = bpy.data.objects.new('Circle.002', me_circle_001)
ob_circle_001 = bpy.data.objects.new('Circle.001', me_circle_002)
ob_circle_003 = bpy.data.objects.new('Circle.003', me_circle_003)
ob_circle_004 = bpy.data.objects.new('Circle.004', me_circle_006)
ob_circle_005 = bpy.data.objects.new('Circle.005', me_circle_007)
ob_circle_006 = bpy.data.objects.new('Circle.006', me_circle_008)
ob_circle_007 = bpy.data.objects.new('Circle.007', me_circle_009)
ob_circle_008 = bpy.data.objects.new('Circle.008', me_circle_010)
ob_circle_009 = bpy.data.objects.new('Circle.009', me_circle_011)
ob_circle_010 = bpy.data.objects.new('Circle.010', me_circle_012)
ob_circle_011 = bpy.data.objects.new('Circle.011', me_circle_014)
ob_cube = bpy.data.objects.new('Cube', me_cube)
ob_cube_001 = bpy.data.objects.new('Cube.001', me_cube_002)
ob_plane_002 = bpy.data.objects.new('Plane.002', me_plane_003)
ob_cube_003 = bpy.data.objects.new('Cube.003', me_cube_003)
ob_cube_002 = bpy.data.objects.new('Cube.002', me_cube_004)
ob_plane = bpy.data.objects.new('Plane', me_plane)

# ---- transforms, parenting, visibility, modifiers, constraints
ob_plane_001.location = (-3.0, -1.0, 4.0)
ob_circle_002.location = (1.999, -0.1049, 2.521)
ob_circle_002.rotation_euler = (-1.581, 2.813, -1.789)
ob_circle_002.scale = (0.1669, 0.1009, 0.1669)
ob_circle_001.location = (1.909, -0.9013, 2.37)
ob_circle_001.rotation_euler = (-1.571, 3.142, -1.571)
ob_circle_001.scale = (0.1669, 0.1009, 0.1669)
ob_circle_003.location = (-1.43, -0.2254, 0.7466)
ob_circle_003.rotation_euler = (-1.571, 1.635, -2.808)
ob_circle_003.scale = (0.1669, 0.1009, 0.1669)
ob_circle_004.location = (1.924, 0.9299, 0.5532)
ob_circle_004.rotation_euler = (-1.571, 3.142, -1.674)
ob_circle_004.scale = (-0.1669, 0.1009, 0.1669)
ob_circle_005.location = (-1.191, 0.6167, 1.133)
ob_circle_005.rotation_euler = (-1.571, 3.187, -1.301)
ob_circle_005.scale = (0.1669, 0.1009, 0.1669)
ob_circle_006.location = (-2.058, 0.0166, 0.798)
ob_circle_006.rotation_euler = (-0.4504, 1.721, 1.125)
ob_circle_006.scale = (0.1669, 0.1009, -0.1669)
ob_circle_007.location = (2.281, 0.7389, 2.556)
ob_circle_007.rotation_euler = (-1.692, 1.651, -1.646)
ob_circle_007.scale = (0.1669, 0.1009, 0.1669)
ob_circle_008.location = (1.51, -0.3792, 2.929)
ob_circle_008.rotation_euler = (-1.697, 3.064, -1.682)
ob_circle_008.scale = (-0.1669, 0.1009, 0.1669)
ob_circle_009.location = (1.909, 0.6482, 3.059)
ob_circle_009.rotation_euler = (-1.571, 3.243, -1.571)
ob_circle_009.scale = (0.1669, 0.1009, 0.1669)
ob_circle_010.location = (1.982, -1.239, 2.984)
ob_circle_010.rotation_euler = (-1.64, 1.209, -1.533)
ob_circle_010.scale = (-0.1669, 0.1009, 0.1669)
ob_circle_011.location = (-1.401, -1.301, 1.346)
ob_circle_011.rotation_euler = (-4.755, 2.627, -4.705)
ob_circle_011.scale = (0.1669, 0.1009, 0.1669)
ob_cube.location = (4.016, -1.79, 3.823)
ob_cube.rotation_euler = (0.006097, 0.8642, 1.626)
ob_cube.scale = (0.03707, 0.03707, 0.03707)
ob_cube_001.location = (4.065, 1.783, 3.152)
ob_cube_001.rotation_euler = (-0.0004615, 0.7789, 1.621)
ob_cube_001.scale = (0.03698, 0.03698, 0.03698)
ob_plane_002.location = (4.112, -0.6934, 3.797)
ob_plane_002.rotation_euler = (1.571, 0.06183, 1.578)
ob_plane_002.scale = (0.2772, 0.2772, 0.2772)
ob_cube_003.location = (4.033, 1.088, 3.923)
ob_cube_003.rotation_euler = (-0.002581, 0.7477, 1.619)
ob_cube_003.scale = (0.04511, 0.04511, 0.04511)
ob_cube_002.location = (4.016, 0.6142, 1.923)
ob_cube_002.rotation_euler = (0.003446, 0.8316, 1.624)
ob_cube_002.scale = (0.04263, 0.04263, 0.04263)
ob_plane.location = (3.0, -0.6622, 0.3378)

# ---- collection membership
col_collection.objects.link(ob_plane_001)
col_collection.objects.link(ob_circle_002)
col_collection.objects.link(ob_circle_001)
col_collection.objects.link(ob_circle_003)
col_collection.objects.link(ob_circle_004)
col_collection.objects.link(ob_circle_005)
col_collection.objects.link(ob_circle_006)
col_collection.objects.link(ob_circle_007)
col_collection.objects.link(ob_circle_008)
col_collection.objects.link(ob_circle_009)
col_collection.objects.link(ob_circle_010)
col_collection.objects.link(ob_circle_011)
col_collection.objects.link(ob_cube)
col_collection.objects.link(ob_cube_001)
col_collection.objects.link(ob_plane_002)
col_collection.objects.link(ob_cube_003)
col_collection.objects.link(ob_cube_002)
col_collection.objects.link(ob_plane)

# ---- scene / render settings (as saved in the file)
scene.frame_start = 1; scene.frame_end = 250; scene.frame_set(1)
scene.render.engine = 'BLENDER_EEVEE_NEXT'
scene.render.bake_bias = 0.0
scene.render.bake_samples = 0
scene.cycles.sampling_pattern = 'TABULATED_SOBOL'
scene.view_settings.view_transform = 'Filmic'
bpy.context.view_layer.update()

# ---- added for rendering (the .blend has no active camera and no usable light): camera, sun
cam_auto = bpy.data.cameras.new('AutoCamera')
cam_auto.lens = 50.0
cam_auto.sensor_width = 36.0
cam_auto.clip_end = 1000.0
ob_auto_camera = bpy.data.objects.new('AutoCamera', cam_auto)
scene.collection.objects.link(ob_auto_camera)
ob_auto_camera.location = (10.3468, -12.2745, 10.2151)
ob_auto_camera.rotation_euler = (1.09748, -7.21219e-08, 0.694738)
scene.camera = ob_auto_camera
light_auto_sun = bpy.data.lights.new('AutoSun', 'SUN')
light_auto_sun.energy = 3.0
light_auto_sun.angle = 0.0523599
ob_auto_sun = bpy.data.objects.new('AutoSun', light_auto_sun)
scene.collection.objects.link(ob_auto_sun)
ob_auto_sun.rotation_euler = (0.872665, 0.174533, 0.523599)
bpy.context.view_layer.update()
